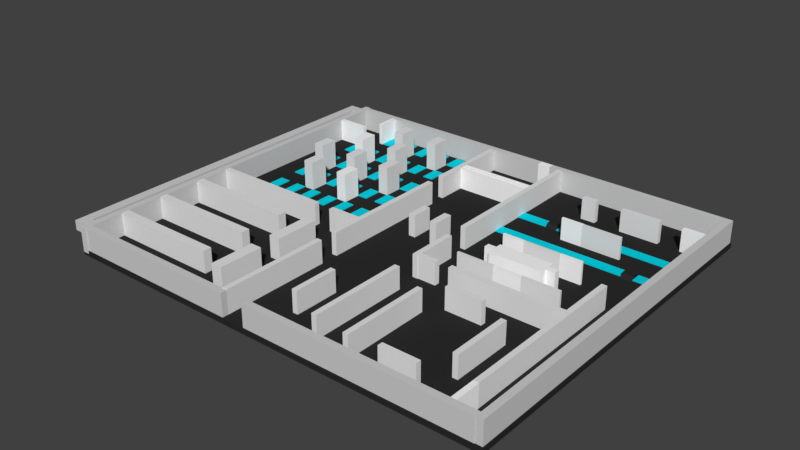# Source: Scenario3.blend  (saved by Blender 2.78.0; exported with 4.5.12 LTS)
import bpy
from mathutils import Matrix  # noqa: F401  (used for matrix-valued properties, if any)

bpy.ops.wm.read_factory_settings(use_empty=True)
scene = bpy.context.scene
scene.name = 'Scene'

# ---- collections
col_collection_1 = bpy.data.collections.new('Collection 1'); scene.collection.children.link(col_collection_1)
col_collection_10 = bpy.data.collections.new('Collection 10'); scene.collection.children.link(col_collection_10)

# ---- materials (node trees are filled in below, after node groups)
mat_pared = bpy.data.materials.new('Pared')
mat_pared.alpha_threshold = 0.0
mat_pared.use_transparent_shadow = False
mat_pared.diffuse_color = (0.6383, 0.6383, 0.6383, 1.0)
mat_pared.roughness = 0.5
mat_suelo = bpy.data.materials.new('Suelo')
mat_suelo.alpha_threshold = 0.0
mat_suelo.use_transparent_shadow = False
mat_suelo.diffuse_color = (0.02539, 0.02539, 0.02539, 1.0)
mat_suelo.roughness = 0.5
mat_cristal = bpy.data.materials.new('Cristal')
mat_cristal.alpha_threshold = 0.0
mat_cristal.use_transparent_shadow = False
mat_cristal.diffuse_color = (1.0, 1.0, 1.0, 1.0)
mat_cristal.roughness = 0.5
mat_agua = bpy.data.materials.new('Agua')
mat_agua.alpha_threshold = 0.0
mat_agua.use_transparent_shadow = False
mat_agua.diffuse_color = (0.00164, 0.6685, 0.8, 1.0)
mat_agua.roughness = 0.5

# ---- material node trees

# ---- world
world_world = bpy.data.worlds.new('World'); scene.world = world_world
world_world.color = (0.05088, 0.05088, 0.05088)
world_world.use_sun_shadow = False
world_world.sun_shadow_jitter_overblur = 0.0
world_world.cycles.sampling_method = 'MANUAL'

# ---- meshes
me_cube_021 = bpy.data.meshes.new('Cube.021')
me_cube_021.from_pydata([(0.6903, -29.93, 0.01561), (0.6903, -31.97, 0.01561), (0.6903, -29.93, -1.86), (0.6903, -31.97, -1.86), (-4.0, -29.93, -1.86), (-4.0, -31.97, -1.86), (-4.0, -31.97, 0.01561), (-4.0, -29.93, 0.01561), (-6.014, -29.93, -1.86), (-6.014, -31.97, -1.86), (-6.014, -31.97, 0.01561), (-6.014, -29.93, 0.01561), (-4.0, 36.49, -1.86), (-4.0, 36.49, 0.01557), (-6.014, 36.49, -1.86), (-6.014, 36.49, 0.01557), (-4.0, 38.46, -1.86), (-4.0, 38.46, 0.01557), (-6.014, 38.46, -1.86), (-6.014, 38.46, 0.01557), (44.31, 36.49, -1.86), (44.31, 36.49, 0.01557), (44.31, 38.46, -1.86), (44.31, 38.46, 0.01557), (46.64, 36.49, -1.86), (46.64, 36.49, 0.01557), (46.64, 38.46, -1.86), (46.64, 38.46, 0.01557), (44.31, 35.04, -1.86), (44.31, 35.04, 0.01557), (46.64, 35.04, -1.86), (46.64, 35.04, 0.01557)], [], [(4, 5, 3, 2), (4, 8, 9, 5), (2, 3, 1, 0), (1, 6, 7, 0), (4, 2, 0, 7), (5, 6, 1, 3), (11, 10, 9, 8), (5, 9, 10, 6), (6, 10, 11, 7), (8, 14, 15, 11), (12, 16, 18, 14), (11, 15, 13, 7), (7, 13, 12, 4), (4, 12, 14, 8), (17, 19, 18, 16), (12, 20, 22, 16), (15, 19, 17, 13), (14, 18, 19, 15), (22, 26, 27, 23), (13, 21, 20, 12), (17, 23, 21, 13), (16, 22, 23, 17), (25, 27, 26, 24), (20, 24, 26, 22), (24, 30, 31, 25), (23, 27, 25, 21), (25, 31, 29, 21), (21, 29, 28, 20), (20, 28, 30, 24)])
me_cube_021.materials.append(mat_pared)
me_cube_021.materials.append(mat_suelo)
me_cube_021.use_remesh_preserve_volume = False
me_cube_021.use_remesh_preserve_attributes = False
me_cube_021.use_mirror_vertex_groups = False
me_cube_021.update()
me_cube_019 = bpy.data.meshes.new('Cube.019')
me_cube_019.from_pydata([(39.37, -0.4645, 2.332), (39.37, 0.7617, -2.332), (39.37, 0.7617, 2.332), (39.37, -0.4645, -2.332), (5.355, 0.7617, -2.332), (5.355, -0.4645, 2.332), (5.355, 0.7617, 2.332), (5.355, -0.4645, -2.332)], [], [(6, 2, 1, 4), (4, 1, 3, 7), (5, 0, 2, 6), (2, 0, 3, 1), (3, 0, 5, 7), (7, 5, 6, 4)])
me_cube_019.materials.append(mat_pared)
me_cube_019.materials.append(mat_suelo)
me_cube_019.use_remesh_preserve_volume = False
me_cube_019.use_remesh_preserve_attributes = False
me_cube_019.use_mirror_vertex_groups = False
me_cube_019.update()
me_cube_018 = bpy.data.meshes.new('Cube.018')
me_cube_018.from_pydata([(2.916, 0.7617, -2.332), (5.355, 0.7617, -2.332), (5.355, -0.4645, 2.332), (2.916, -0.4645, 2.332), (5.355, 0.7617, 2.332), (2.916, 0.7617, 2.332), (5.355, -0.4645, -2.332), (2.916, -0.4645, -2.332)], [], [(6, 2, 3, 7), (3, 2, 4, 5), (0, 1, 6, 7), (5, 4, 1, 0)])
me_cube_018.materials.append(mat_cristal)
me_cube_018.materials.append(mat_suelo)
me_cube_018.use_remesh_preserve_volume = False
me_cube_018.use_remesh_preserve_attributes = False
me_cube_018.use_mirror_vertex_groups = False
me_cube_018.update()
me_cube_017 = bpy.data.meshes.new('Cube.017')
me_cube_017.from_pydata([(0.6169, -35.34, 2.345), (-0.6169, -35.34, -2.345), (-0.6169, -35.34, 2.345), (0.6169, -35.34, -2.345), (-0.6169, -31.97, 2.345), (0.6169, -31.97, 2.345), (0.6169, -31.97, -2.345), (-0.6169, -31.97, -2.345)], [], [(5, 4, 2, 0), (7, 6, 3, 1), (2, 1, 3, 0), (6, 5, 0, 3), (2, 4, 7, 1), (6, 7, 4, 5)])
me_cube_017.materials.append(mat_pared)
me_cube_017.materials.append(mat_suelo)
me_cube_017.use_remesh_preserve_volume = False
me_cube_017.use_remesh_preserve_attributes = False
me_cube_017.use_mirror_vertex_groups = False
me_cube_017.update()
me_cube_016 = bpy.data.meshes.new('Cube.016')
me_cube_016.from_pydata([(-0.6169, -29.93, 2.345), (-0.6169, -31.97, 2.345), (0.6169, -29.93, 2.345), (0.6169, -31.97, 2.345), (0.6169, -29.93, -2.345), (0.6169, -31.97, -2.345), (-0.6169, -31.97, -2.345), (-0.6169, -29.93, -2.345)], [], [(4, 2, 3, 5), (7, 4, 5, 6), (2, 0, 1, 3), (1, 0, 7, 6), (4, 7, 0, 2), (5, 3, 1, 6)])
me_cube_016.materials.append(mat_pared)
me_cube_016.materials.append(mat_suelo)
me_cube_016.use_remesh_preserve_volume = False
me_cube_016.use_remesh_preserve_attributes = False
me_cube_016.use_mirror_vertex_groups = False
me_cube_016.update()
me_cube_098 = bpy.data.meshes.new('Cube.098')
me_cube_098.from_pydata([(-2.61, -0.2223, -2.113), (2.61, -0.2223, -2.113), (-2.61, 0.2202, -2.113), (2.61, 0.2223, -2.113), (-2.61, -0.2223, 2.113), (2.61, -0.2223, 2.113), (-2.61, 0.2243, 2.113), (2.61, 0.2223, 2.113)], [], [(2, 6, 7, 3), (4, 5, 7, 6), (0, 4, 6, 2), (1, 5, 4, 0), (7, 5, 1, 3), (1, 0, 2, 3)])
me_cube_098.materials.append(mat_cristal)
me_cube_098.use_remesh_preserve_volume = False
me_cube_098.use_remesh_preserve_attributes = False
me_cube_098.use_mirror_vertex_groups = False
me_cube_098.update()
me_cube_097 = bpy.data.meshes.new('Cube.097')
me_cube_097.from_pydata([(-1.995, -0.2223, -2.113), (1.995, -0.2223, -2.113), (-1.995, 0.2202, -2.113), (1.995, 0.2223, -2.113), (-1.995, -0.2223, 2.113), (1.995, -0.2223, 2.113), (-1.995, 0.2243, 2.113), (1.995, 0.2223, 2.113)], [], [(2, 6, 7, 3), (4, 5, 7, 6), (0, 4, 6, 2), (1, 5, 4, 0), (7, 5, 1, 3), (1, 0, 2, 3)])
me_cube_097.materials.append(mat_cristal)
me_cube_097.use_remesh_preserve_volume = False
me_cube_097.use_remesh_preserve_attributes = False
me_cube_097.use_mirror_vertex_groups = False
me_cube_097.update()
me_cube_096 = bpy.data.meshes.new('Cube.096')
me_cube_096.from_pydata([(-1.995, -0.2223, -2.113), (1.995, -0.2223, -2.113), (-1.995, 0.2202, -2.113), (1.995, 0.2223, -2.113), (-1.995, -0.2223, 2.113), (1.995, -0.2223, 2.113), (-1.995, 0.2243, 2.113), (1.995, 0.2223, 2.113)], [], [(2, 6, 7, 3), (4, 5, 7, 6), (0, 4, 6, 2), (1, 5, 4, 0), (7, 5, 1, 3), (1, 0, 2, 3)])
me_cube_096.materials.append(mat_cristal)
me_cube_096.use_remesh_preserve_volume = False
me_cube_096.use_remesh_preserve_attributes = False
me_cube_096.use_mirror_vertex_groups = False
me_cube_096.update()
me_cube_095 = bpy.data.meshes.new('Cube.095')
me_cube_095.from_pydata([(-1.995, -0.2223, -2.113), (1.995, -0.2223, -2.113), (-1.995, 0.2202, -2.113), (1.995, 0.2223, -2.113), (-1.995, -0.2223, 2.113), (1.995, -0.2223, 2.113), (-1.995, 0.2243, 2.113), (1.995, 0.2223, 2.113)], [], [(2, 6, 7, 3), (4, 5, 7, 6), (0, 4, 6, 2), (1, 5, 4, 0), (7, 5, 1, 3), (1, 0, 2, 3)])
me_cube_095.materials.append(mat_cristal)
me_cube_095.use_remesh_preserve_volume = False
me_cube_095.use_remesh_preserve_attributes = False
me_cube_095.use_mirror_vertex_groups = False
me_cube_095.update()
me_cylinder_001 = bpy.data.meshes.new('Cylinder.001')
me_cylinder_001.from_pydata([(1.0, -1.538, 0.0), (-1.0, -1.538, 0.0), (1.0, -0.7688, -0.866), (-1.0, -0.7689, -0.866), (1.0, 0.7689, -0.866), (-1.0, 0.7688, -0.866), (1.0, 1.538, 1.192e-07), (-1.0, 1.538, 5.96e-08), (1.0, 0.7689, 0.866), (-1.0, 0.7688, 0.866), (1.0, -0.7688, 0.866), (-1.0, -0.7689, 0.866)], [], [(0, 1, 3, 2), (2, 3, 5, 4), (4, 5, 7, 6), (6, 7, 9, 8), (3, 1, 11, 9, 7, 5), (8, 9, 11, 10), (10, 11, 1, 0), (0, 2, 4, 6, 8, 10)])
me_cylinder_001.materials.append(mat_suelo)
me_cylinder_001.use_remesh_preserve_volume = False
me_cylinder_001.use_remesh_preserve_attributes = False
me_cylinder_001.use_mirror_vertex_groups = False
me_cylinder_001.update()
me_cube_088 = bpy.data.meshes.new('Cube.088')
me_cube_088.from_pydata([(0.4822, 0.4106, -2.113), (4.472, 0.4106, -2.113), (0.4822, 1.377, -2.113), (4.472, 1.382, -2.113), (0.4822, 0.4106, 2.113), (4.472, 0.4106, 2.113), (0.4822, 1.386, 2.113), (4.472, 1.382, 2.113)], [], [(2, 6, 7, 3), (4, 5, 7, 6), (0, 4, 6, 2), (1, 5, 4, 0), (7, 5, 1, 3), (1, 0, 2, 3)])
me_cube_088.materials.append(mat_cristal)
me_cube_088.use_remesh_preserve_volume = False
me_cube_088.use_remesh_preserve_attributes = False
me_cube_088.use_mirror_vertex_groups = False
me_cube_088.update()
me_cube_087 = bpy.data.meshes.new('Cube.087')
me_cube_087.from_pydata([(-8.281, 9.608, -0.5566), (-8.281, 9.608, 0.5566), (-8.281, 11.64, -0.5566), (-8.281, 11.64, 0.5566), (23.69, 9.608, -0.5566), (23.69, 9.608, 0.5566), (23.69, 11.64, -0.5566), (23.69, 11.64, 0.5566)], [], [(0, 1, 3, 2), (2, 3, 7, 6), (6, 7, 5, 4), (4, 5, 1, 0), (2, 6, 4, 0), (7, 3, 1, 5)])
me_cube_087.materials.append(mat_agua)
me_cube_087.use_remesh_preserve_volume = False
me_cube_087.use_remesh_preserve_attributes = False
me_cube_087.use_mirror_vertex_groups = False
me_cube_087.update()
me_cube_086 = bpy.data.meshes.new('Cube.086')
me_cube_086.from_pydata([(-8.281, 9.608, -0.5566), (-8.281, 9.608, 0.5566), (-8.281, 11.64, -0.5566), (-8.281, 11.64, 0.5566), (23.69, 9.608, -0.5566), (23.69, 9.608, 0.5566), (23.69, 11.64, -0.5566), (23.69, 11.64, 0.5566)], [], [(0, 1, 3, 2), (2, 3, 7, 6), (6, 7, 5, 4), (4, 5, 1, 0), (2, 6, 4, 0), (7, 3, 1, 5)])
me_cube_086.materials.append(mat_agua)
me_cube_086.use_remesh_preserve_volume = False
me_cube_086.use_remesh_preserve_attributes = False
me_cube_086.use_mirror_vertex_groups = False
me_cube_086.update()
me_cube_085 = bpy.data.meshes.new('Cube.085')
me_cube_085.from_pydata([(-5.019, -1.598, -2.113), (4.958, -1.598, -2.113), (-5.019, 1.583, -2.113), (4.958, 1.598, -2.113), (-5.019, -1.598, 2.113), (4.958, -1.598, 2.113), (-5.019, 1.612, 2.113), (4.958, 1.598, 2.113), (4.958, 0.5329, 2.113), (4.958, -0.5326, 2.113), (4.958, -0.5326, -2.113), (4.958, 0.5329, -2.113), (6.684, 0.5329, 2.113), (6.684, -0.5326, 2.113), (6.684, -0.5326, -2.113), (6.684, 0.5329, -2.113), (-5.019, 0.5227, -2.113), (-5.019, -0.5377, -2.113), (-5.019, 0.5422, 2.113), (-5.019, -0.528, 2.113), (-6.562, 0.5227, -2.113), (-6.562, -0.5377, -2.113), (-6.562, 0.5422, 2.113), (-6.562, -0.528, 2.113)], [], [(2, 6, 7, 3), (4, 5, 9, 8, 7, 6, 18, 19), (16, 18, 6, 2), (1, 5, 4, 0), (9, 5, 1, 10), (1, 0, 17, 16, 2, 3, 11, 10), (7, 8, 11, 3), (11, 8, 12, 15), (12, 13, 14, 15), (9, 10, 14, 13), (10, 11, 15, 14), (8, 9, 13, 12), (0, 4, 19, 17), (18, 16, 20, 22), (21, 23, 22, 20), (19, 18, 22, 23), (16, 17, 21, 20), (17, 19, 23, 21)])
me_cube_085.materials.append(mat_cristal)
me_cube_085.use_remesh_preserve_volume = False
me_cube_085.use_remesh_preserve_attributes = False
me_cube_085.use_mirror_vertex_groups = False
me_cube_085.update()
me_cube_073 = bpy.data.meshes.new('Cube.073')
me_cube_073.from_pydata([(-1.0, -1.75, -0.5566), (-1.0, -1.75, 0.5566), (-1.0, 1.75, -0.5566), (-1.0, 1.75, 0.5566), (1.0, -1.75, -0.5566), (1.0, -1.75, 0.5566), (1.0, 1.75, -0.5566), (1.0, 1.75, 0.5566)], [], [(0, 1, 3, 2), (2, 3, 7, 6), (6, 7, 5, 4), (4, 5, 1, 0), (2, 6, 4, 0), (7, 3, 1, 5)])
me_cube_073.materials.append(mat_agua)
me_cube_073.use_remesh_preserve_volume = False
me_cube_073.use_remesh_preserve_attributes = False
me_cube_073.use_mirror_vertex_groups = False
me_cube_073.update()
me_cube_072 = bpy.data.meshes.new('Cube.072')
me_cube_072.from_pydata([(-1.0, -1.75, -0.5566), (-1.0, -1.75, 0.5566), (-1.0, 1.75, -0.5566), (-1.0, 1.75, 0.5566), (1.0, -1.75, -0.5566), (1.0, -1.75, 0.5566), (1.0, 1.75, -0.5566), (1.0, 1.75, 0.5566)], [], [(0, 1, 3, 2), (2, 3, 7, 6), (6, 7, 5, 4), (4, 5, 1, 0), (2, 6, 4, 0), (7, 3, 1, 5)])
me_cube_072.materials.append(mat_agua)
me_cube_072.use_remesh_preserve_volume = False
me_cube_072.use_remesh_preserve_attributes = False
me_cube_072.use_mirror_vertex_groups = False
me_cube_072.update()
me_cube_071 = bpy.data.meshes.new('Cube.071')
me_cube_071.from_pydata([(-1.0, -1.75, -0.5566), (-1.0, -1.75, 0.5566), (-1.0, 1.75, -0.5566), (-1.0, 1.75, 0.5566), (1.0, -1.75, -0.5566), (1.0, -1.75, 0.5566), (1.0, 1.75, -0.5566), (1.0, 1.75, 0.5566)], [], [(0, 1, 3, 2), (2, 3, 7, 6), (6, 7, 5, 4), (4, 5, 1, 0), (2, 6, 4, 0), (7, 3, 1, 5)])
me_cube_071.materials.append(mat_agua)
me_cube_071.use_remesh_preserve_volume = False
me_cube_071.use_remesh_preserve_attributes = False
me_cube_071.use_mirror_vertex_groups = False
me_cube_071.update()
me_cube_070 = bpy.data.meshes.new('Cube.070')
me_cube_070.from_pydata([(-1.0, -1.75, -0.5566), (-1.0, -1.75, 0.5566), (-1.0, 1.75, -0.5566), (-1.0, 1.75, 0.5566), (1.0, -1.75, -0.5566), (1.0, -1.75, 0.5566), (1.0, 1.75, -0.5566), (1.0, 1.75, 0.5566)], [], [(0, 1, 3, 2), (2, 3, 7, 6), (6, 7, 5, 4), (4, 5, 1, 0), (2, 6, 4, 0), (7, 3, 1, 5)])
me_cube_070.materials.append(mat_agua)
me_cube_070.use_remesh_preserve_volume = False
me_cube_070.use_remesh_preserve_attributes = False
me_cube_070.use_mirror_vertex_groups = False
me_cube_070.update()
me_cube_069 = bpy.data.meshes.new('Cube.069')
me_cube_069.from_pydata([(-1.0, -1.75, -0.5566), (-1.0, -1.75, 0.5566), (-1.0, 1.75, -0.5566), (-1.0, 1.75, 0.5566), (1.0, -1.75, -0.5566), (1.0, -1.75, 0.5566), (1.0, 1.75, -0.5566), (1.0, 1.75, 0.5566)], [], [(0, 1, 3, 2), (2, 3, 7, 6), (6, 7, 5, 4), (4, 5, 1, 0), (2, 6, 4, 0), (7, 3, 1, 5)])
me_cube_069.materials.append(mat_agua)
me_cube_069.use_remesh_preserve_volume = False
me_cube_069.use_remesh_preserve_attributes = False
me_cube_069.use_mirror_vertex_groups = False
me_cube_069.update()
me_cube_068 = bpy.data.meshes.new('Cube.068')
me_cube_068.from_pydata([(-1.0, -1.75, -0.5566), (-1.0, -1.75, 0.5566), (-1.0, 1.75, -0.5566), (-1.0, 1.75, 0.5566), (1.0, -1.75, -0.5566), (1.0, -1.75, 0.5566), (1.0, 1.75, -0.5566), (1.0, 1.75, 0.5566)], [], [(0, 1, 3, 2), (2, 3, 7, 6), (6, 7, 5, 4), (4, 5, 1, 0), (2, 6, 4, 0), (7, 3, 1, 5)])
me_cube_068.materials.append(mat_agua)
me_cube_068.use_remesh_preserve_volume = False
me_cube_068.use_remesh_preserve_attributes = False
me_cube_068.use_mirror_vertex_groups = False
me_cube_068.update()
me_cube_067 = bpy.data.meshes.new('Cube.067')
me_cube_067.from_pydata([(-1.0, -1.75, -0.5566), (-1.0, -1.75, 0.5566), (-1.0, 1.75, -0.5566), (-1.0, 1.75, 0.5566), (1.0, -1.75, -0.5566), (1.0, -1.75, 0.5566), (1.0, 1.75, -0.5566), (1.0, 1.75, 0.5566)], [], [(0, 1, 3, 2), (2, 3, 7, 6), (6, 7, 5, 4), (4, 5, 1, 0), (2, 6, 4, 0), (7, 3, 1, 5)])
me_cube_067.materials.append(mat_agua)
me_cube_067.use_remesh_preserve_volume = False
me_cube_067.use_remesh_preserve_attributes = False
me_cube_067.use_mirror_vertex_groups = False
me_cube_067.update()
me_cube_066 = bpy.data.meshes.new('Cube.066')
me_cube_066.from_pydata([(-1.0, -1.75, -0.5566), (-1.0, -1.75, 0.5566), (-1.0, 1.75, -0.5566), (-1.0, 1.75, 0.5566), (1.0, -1.75, -0.5566), (1.0, -1.75, 0.5566), (1.0, 1.75, -0.5566), (1.0, 1.75, 0.5566)], [], [(0, 1, 3, 2), (2, 3, 7, 6), (6, 7, 5, 4), (4, 5, 1, 0), (2, 6, 4, 0), (7, 3, 1, 5)])
me_cube_066.materials.append(mat_agua)
me_cube_066.use_remesh_preserve_volume = False
me_cube_066.use_remesh_preserve_attributes = False
me_cube_066.use_mirror_vertex_groups = False
me_cube_066.update()
me_cube_065 = bpy.data.meshes.new('Cube.065')
me_cube_065.from_pydata([(-1.0, -1.75, -0.5566), (-1.0, -1.75, 0.5566), (-1.0, 1.75, -0.5566), (-1.0, 1.75, 0.5566), (1.0, -1.75, -0.5566), (1.0, -1.75, 0.5566), (1.0, 1.75, -0.5566), (1.0, 1.75, 0.5566)], [], [(0, 1, 3, 2), (2, 3, 7, 6), (6, 7, 5, 4), (4, 5, 1, 0), (2, 6, 4, 0), (7, 3, 1, 5)])
me_cube_065.materials.append(mat_agua)
me_cube_065.use_remesh_preserve_volume = False
me_cube_065.use_remesh_preserve_attributes = False
me_cube_065.use_mirror_vertex_groups = False
me_cube_065.update()
me_cube_064 = bpy.data.meshes.new('Cube.064')
me_cube_064.from_pydata([(-1.0, -1.75, -0.5566), (-1.0, -1.75, 0.5566), (-1.0, 1.75, -0.5566), (-1.0, 1.75, 0.5566), (1.0, -1.75, -0.5566), (1.0, -1.75, 0.5566), (1.0, 1.75, -0.5566), (1.0, 1.75, 0.5566)], [], [(0, 1, 3, 2), (2, 3, 7, 6), (6, 7, 5, 4), (4, 5, 1, 0), (2, 6, 4, 0), (7, 3, 1, 5)])
me_cube_064.materials.append(mat_agua)
me_cube_064.use_remesh_preserve_volume = False
me_cube_064.use_remesh_preserve_attributes = False
me_cube_064.use_mirror_vertex_groups = False
me_cube_064.update()
me_cube_063 = bpy.data.meshes.new('Cube.063')
me_cube_063.from_pydata([(-1.0, -1.75, -0.5566), (-1.0, -1.75, 0.5566), (-1.0, 1.75, -0.5566), (-1.0, 1.75, 0.5566), (1.0, -1.75, -0.5566), (1.0, -1.75, 0.5566), (1.0, 1.75, -0.5566), (1.0, 1.75, 0.5566)], [], [(0, 1, 3, 2), (2, 3, 7, 6), (6, 7, 5, 4), (4, 5, 1, 0), (2, 6, 4, 0), (7, 3, 1, 5)])
me_cube_063.materials.append(mat_agua)
me_cube_063.use_remesh_preserve_volume = False
me_cube_063.use_remesh_preserve_attributes = False
me_cube_063.use_mirror_vertex_groups = False
me_cube_063.update()
me_cube_062 = bpy.data.meshes.new('Cube.062')
me_cube_062.from_pydata([(-1.0, -1.75, -0.5566), (-1.0, -1.75, 0.5566), (-1.0, 1.75, -0.5566), (-1.0, 1.75, 0.5566), (1.0, -1.75, -0.5566), (1.0, -1.75, 0.5566), (1.0, 1.75, -0.5566), (1.0, 1.75, 0.5566)], [], [(0, 1, 3, 2), (2, 3, 7, 6), (6, 7, 5, 4), (4, 5, 1, 0), (2, 6, 4, 0), (7, 3, 1, 5)])
me_cube_062.materials.append(mat_agua)
me_cube_062.use_remesh_preserve_volume = False
me_cube_062.use_remesh_preserve_attributes = False
me_cube_062.use_mirror_vertex_groups = False
me_cube_062.update()
me_cube_061 = bpy.data.meshes.new('Cube.061')
me_cube_061.from_pydata([(-1.0, -1.75, -0.5566), (-1.0, -1.75, 0.5566), (-1.0, 1.75, -0.5566), (-1.0, 1.75, 0.5566), (1.0, -1.75, -0.5566), (1.0, -1.75, 0.5566), (1.0, 1.75, -0.5566), (1.0, 1.75, 0.5566)], [], [(0, 1, 3, 2), (2, 3, 7, 6), (6, 7, 5, 4), (4, 5, 1, 0), (2, 6, 4, 0), (7, 3, 1, 5)])
me_cube_061.materials.append(mat_agua)
me_cube_061.use_remesh_preserve_volume = False
me_cube_061.use_remesh_preserve_attributes = False
me_cube_061.use_mirror_vertex_groups = False
me_cube_061.update()
me_cube_060 = bpy.data.meshes.new('Cube.060')
me_cube_060.from_pydata([(-1.0, -1.75, -0.5566), (-1.0, -1.75, 0.5566), (-1.0, 1.75, -0.5566), (-1.0, 1.75, 0.5566), (1.0, -1.75, -0.5566), (1.0, -1.75, 0.5566), (1.0, 1.75, -0.5566), (1.0, 1.75, 0.5566)], [], [(0, 1, 3, 2), (2, 3, 7, 6), (6, 7, 5, 4), (4, 5, 1, 0), (2, 6, 4, 0), (7, 3, 1, 5)])
me_cube_060.materials.append(mat_agua)
me_cube_060.use_remesh_preserve_volume = False
me_cube_060.use_remesh_preserve_attributes = False
me_cube_060.use_mirror_vertex_groups = False
me_cube_060.update()
me_cube_059 = bpy.data.meshes.new('Cube.059')
me_cube_059.from_pydata([(-1.0, -1.75, -0.5566), (-1.0, -1.75, 0.5566), (-1.0, 1.75, -0.5566), (-1.0, 1.75, 0.5566), (1.0, -1.75, -0.5566), (1.0, -1.75, 0.5566), (1.0, 1.75, -0.5566), (1.0, 1.75, 0.5566)], [], [(0, 1, 3, 2), (2, 3, 7, 6), (6, 7, 5, 4), (4, 5, 1, 0), (2, 6, 4, 0), (7, 3, 1, 5)])
me_cube_059.materials.append(mat_agua)
me_cube_059.use_remesh_preserve_volume = False
me_cube_059.use_remesh_preserve_attributes = False
me_cube_059.use_mirror_vertex_groups = False
me_cube_059.update()
me_cube_058 = bpy.data.meshes.new('Cube.058')
me_cube_058.from_pydata([(-1.0, -1.75, -0.5566), (-1.0, -1.75, 0.5566), (-1.0, 1.75, -0.5566), (-1.0, 1.75, 0.5566), (1.0, -1.75, -0.5566), (1.0, -1.75, 0.5566), (1.0, 1.75, -0.5566), (1.0, 1.75, 0.5566)], [], [(0, 1, 3, 2), (2, 3, 7, 6), (6, 7, 5, 4), (4, 5, 1, 0), (2, 6, 4, 0), (7, 3, 1, 5)])
me_cube_058.materials.append(mat_agua)
me_cube_058.use_remesh_preserve_volume = False
me_cube_058.use_remesh_preserve_attributes = False
me_cube_058.use_mirror_vertex_groups = False
me_cube_058.update()
me_cube_057 = bpy.data.meshes.new('Cube.057')
me_cube_057.from_pydata([(-1.0, -1.75, -0.5566), (-1.0, -1.75, 0.5566), (-1.0, 1.75, -0.5566), (-1.0, 1.75, 0.5566), (1.0, -1.75, -0.5566), (1.0, -1.75, 0.5566), (1.0, 1.75, -0.5566), (1.0, 1.75, 0.5566)], [], [(0, 1, 3, 2), (2, 3, 7, 6), (6, 7, 5, 4), (4, 5, 1, 0), (2, 6, 4, 0), (7, 3, 1, 5)])
me_cube_057.materials.append(mat_agua)
me_cube_057.use_remesh_preserve_volume = False
me_cube_057.use_remesh_preserve_attributes = False
me_cube_057.use_mirror_vertex_groups = False
me_cube_057.update()
me_cube_056 = bpy.data.meshes.new('Cube.056')
me_cube_056.from_pydata([(-1.0, -1.75, -0.5566), (-1.0, -1.75, 0.5566), (-1.0, 1.75, -0.5566), (-1.0, 1.75, 0.5566), (1.0, -1.75, -0.5566), (1.0, -1.75, 0.5566), (1.0, 1.75, -0.5566), (1.0, 1.75, 0.5566)], [], [(0, 1, 3, 2), (2, 3, 7, 6), (6, 7, 5, 4), (4, 5, 1, 0), (2, 6, 4, 0), (7, 3, 1, 5)])
me_cube_056.materials.append(mat_agua)
me_cube_056.use_remesh_preserve_volume = False
me_cube_056.use_remesh_preserve_attributes = False
me_cube_056.use_mirror_vertex_groups = False
me_cube_056.update()
me_cube_055 = bpy.data.meshes.new('Cube.055')
me_cube_055.from_pydata([(-1.0, -1.75, -0.5566), (-1.0, -1.75, 0.5566), (-1.0, 1.75, -0.5566), (-1.0, 1.75, 0.5566), (1.0, -1.75, -0.5566), (1.0, -1.75, 0.5566), (1.0, 1.75, -0.5566), (1.0, 1.75, 0.5566)], [], [(0, 1, 3, 2), (2, 3, 7, 6), (6, 7, 5, 4), (4, 5, 1, 0), (2, 6, 4, 0), (7, 3, 1, 5)])
me_cube_055.materials.append(mat_agua)
me_cube_055.use_remesh_preserve_volume = False
me_cube_055.use_remesh_preserve_attributes = False
me_cube_055.use_mirror_vertex_groups = False
me_cube_055.update()
me_cube_054 = bpy.data.meshes.new('Cube.054')
me_cube_054.from_pydata([(-1.0, -1.75, -0.5566), (-1.0, -1.75, 0.5566), (-1.0, 1.75, -0.5566), (-1.0, 1.75, 0.5566), (1.0, -1.75, -0.5566), (1.0, -1.75, 0.5566), (1.0, 1.75, -0.5566), (1.0, 1.75, 0.5566)], [], [(0, 1, 3, 2), (2, 3, 7, 6), (6, 7, 5, 4), (4, 5, 1, 0), (2, 6, 4, 0), (7, 3, 1, 5)])
me_cube_054.materials.append(mat_agua)
me_cube_054.use_remesh_preserve_volume = False
me_cube_054.use_remesh_preserve_attributes = False
me_cube_054.use_mirror_vertex_groups = False
me_cube_054.update()
me_cube_053 = bpy.data.meshes.new('Cube.053')
me_cube_053.from_pydata([(-1.0, -1.75, -0.5566), (-1.0, -1.75, 0.5566), (-1.0, 1.75, -0.5566), (-1.0, 1.75, 0.5566), (1.0, -1.75, -0.5566), (1.0, -1.75, 0.5566), (1.0, 1.75, -0.5566), (1.0, 1.75, 0.5566)], [], [(0, 1, 3, 2), (2, 3, 7, 6), (6, 7, 5, 4), (4, 5, 1, 0), (2, 6, 4, 0), (7, 3, 1, 5)])
me_cube_053.materials.append(mat_agua)
me_cube_053.use_remesh_preserve_volume = False
me_cube_053.use_remesh_preserve_attributes = False
me_cube_053.use_mirror_vertex_groups = False
me_cube_053.update()
me_cube_052 = bpy.data.meshes.new('Cube.052')
me_cube_052.from_pydata([(-1.0, -1.75, -0.5566), (-1.0, -1.75, 0.5566), (-1.0, 1.75, -0.5566), (-1.0, 1.75, 0.5566), (1.0, -1.75, -0.5566), (1.0, -1.75, 0.5566), (1.0, 1.75, -0.5566), (1.0, 1.75, 0.5566)], [], [(0, 1, 3, 2), (2, 3, 7, 6), (6, 7, 5, 4), (4, 5, 1, 0), (2, 6, 4, 0), (7, 3, 1, 5)])
me_cube_052.materials.append(mat_agua)
me_cube_052.use_remesh_preserve_volume = False
me_cube_052.use_remesh_preserve_attributes = False
me_cube_052.use_mirror_vertex_groups = False
me_cube_052.update()
me_cube_051 = bpy.data.meshes.new('Cube.051')
me_cube_051.from_pydata([(-1.0, -1.75, -0.5566), (-1.0, -1.75, 0.5566), (-1.0, 1.75, -0.5566), (-1.0, 1.75, 0.5566), (1.0, -1.75, -0.5566), (1.0, -1.75, 0.5566), (1.0, 1.75, -0.5566), (1.0, 1.75, 0.5566)], [], [(0, 1, 3, 2), (2, 3, 7, 6), (6, 7, 5, 4), (4, 5, 1, 0), (2, 6, 4, 0), (7, 3, 1, 5)])
me_cube_051.materials.append(mat_agua)
me_cube_051.use_remesh_preserve_volume = False
me_cube_051.use_remesh_preserve_attributes = False
me_cube_051.use_mirror_vertex_groups = False
me_cube_051.update()
me_cube_050 = bpy.data.meshes.new('Cube.050')
me_cube_050.from_pydata([(-1.0, -1.75, -0.5566), (-1.0, -1.75, 0.5566), (-1.0, 1.75, -0.5566), (-1.0, 1.75, 0.5566), (1.0, -1.75, -0.5566), (1.0, -1.75, 0.5566), (1.0, 1.75, -0.5566), (1.0, 1.75, 0.5566)], [], [(0, 1, 3, 2), (2, 3, 7, 6), (6, 7, 5, 4), (4, 5, 1, 0), (2, 6, 4, 0), (7, 3, 1, 5)])
me_cube_050.materials.append(mat_agua)
me_cube_050.use_remesh_preserve_volume = False
me_cube_050.use_remesh_preserve_attributes = False
me_cube_050.use_mirror_vertex_groups = False
me_cube_050.update()
me_cube_049 = bpy.data.meshes.new('Cube.049')
me_cube_049.from_pydata([(-1.0, -1.75, -0.5566), (-1.0, -1.75, 0.5566), (-1.0, 1.75, -0.5566), (-1.0, 1.75, 0.5566), (1.0, -1.75, -0.5566), (1.0, -1.75, 0.5566), (1.0, 1.75, -0.5566), (1.0, 1.75, 0.5566)], [], [(0, 1, 3, 2), (2, 3, 7, 6), (6, 7, 5, 4), (4, 5, 1, 0), (2, 6, 4, 0), (7, 3, 1, 5)])
me_cube_049.materials.append(mat_agua)
me_cube_049.use_remesh_preserve_volume = False
me_cube_049.use_remesh_preserve_attributes = False
me_cube_049.use_mirror_vertex_groups = False
me_cube_049.update()
me_cube_048 = bpy.data.meshes.new('Cube.048')
me_cube_048.from_pydata([(-1.0, -1.75, -0.5566), (-1.0, -1.75, 0.5566), (-1.0, 1.75, -0.5566), (-1.0, 1.75, 0.5566), (1.0, -1.75, -0.5566), (1.0, -1.75, 0.5566), (1.0, 1.75, -0.5566), (1.0, 1.75, 0.5566)], [], [(0, 1, 3, 2), (2, 3, 7, 6), (6, 7, 5, 4), (4, 5, 1, 0), (2, 6, 4, 0), (7, 3, 1, 5)])
me_cube_048.materials.append(mat_agua)
me_cube_048.use_remesh_preserve_volume = False
me_cube_048.use_remesh_preserve_attributes = False
me_cube_048.use_mirror_vertex_groups = False
me_cube_048.update()
me_cube_047 = bpy.data.meshes.new('Cube.047')
me_cube_047.from_pydata([(-1.0, -1.75, -0.5566), (-1.0, -1.75, 0.5566), (-1.0, 1.75, -0.5566), (-1.0, 1.75, 0.5566), (1.0, -1.75, -0.5566), (1.0, -1.75, 0.5566), (1.0, 1.75, -0.5566), (1.0, 1.75, 0.5566)], [], [(0, 1, 3, 2), (2, 3, 7, 6), (6, 7, 5, 4), (4, 5, 1, 0), (2, 6, 4, 0), (7, 3, 1, 5)])
me_cube_047.materials.append(mat_agua)
me_cube_047.use_remesh_preserve_volume = False
me_cube_047.use_remesh_preserve_attributes = False
me_cube_047.use_mirror_vertex_groups = False
me_cube_047.update()
me_cube_046 = bpy.data.meshes.new('Cube.046')
me_cube_046.from_pydata([(-1.0, -1.75, -0.5566), (-1.0, -1.75, 0.5566), (-1.0, 1.75, -0.5566), (-1.0, 1.75, 0.5566), (1.0, -1.75, -0.5566), (1.0, -1.75, 0.5566), (1.0, 1.75, -0.5566), (1.0, 1.75, 0.5566)], [], [(0, 1, 3, 2), (2, 3, 7, 6), (6, 7, 5, 4), (4, 5, 1, 0), (2, 6, 4, 0), (7, 3, 1, 5)])
me_cube_046.materials.append(mat_agua)
me_cube_046.use_remesh_preserve_volume = False
me_cube_046.use_remesh_preserve_attributes = False
me_cube_046.use_mirror_vertex_groups = False
me_cube_046.update()
me_cube_022 = bpy.data.meshes.new('Cube.022')
me_cube_022.from_pydata([(13.1, 0.6169, 2.345), (13.1, -0.6169, -2.345), (13.1, -0.6169, 2.345), (13.1, 0.6169, -2.345), (-28.76, -0.6169, 2.345), (-28.76, 0.6169, 2.345), (-28.76, -0.6169, -2.345), (-28.76, 0.6169, -2.345)], [], [(6, 7, 3, 1), (1, 3, 0, 2), (7, 5, 0, 3), (7, 6, 4, 5), (2, 0, 5, 4), (2, 4, 6, 1)])
me_cube_022.materials.append(mat_pared)
me_cube_022.materials.append(mat_suelo)
me_cube_022.use_remesh_preserve_volume = False
me_cube_022.use_remesh_preserve_attributes = False
me_cube_022.use_mirror_vertex_groups = False
me_cube_022.update()
me_cylinder = bpy.data.meshes.new('Cylinder')
me_cylinder.from_pydata([(1.0, -1.538, 0.0), (-1.0, -1.538, 0.0), (1.0, -0.7688, -0.866), (-1.0, -0.7689, -0.866), (1.0, 0.7689, -0.866), (-1.0, 0.7688, -0.866), (1.0, 1.538, 1.192e-07), (-1.0, 1.538, 5.96e-08), (1.0, 0.7689, 0.866), (-1.0, 0.7688, 0.866), (1.0, -0.7688, 0.866), (-1.0, -0.7689, 0.866)], [], [(0, 1, 3, 2), (2, 3, 5, 4), (4, 5, 7, 6), (6, 7, 9, 8), (3, 1, 11, 9, 7, 5), (8, 9, 11, 10), (10, 11, 1, 0), (0, 2, 4, 6, 8, 10)])
me_cylinder.materials.append(mat_suelo)
me_cylinder.use_remesh_preserve_volume = False
me_cylinder.use_remesh_preserve_attributes = False
me_cylinder.use_mirror_vertex_groups = False
me_cylinder.update()
me_cube = bpy.data.meshes.new('Cube')
me_cube.from_pydata([(-1.0, -1.75, -0.5566), (-1.0, -1.75, 0.5566), (-1.0, 1.75, -0.5566), (-1.0, 1.75, 0.5566), (1.0, -1.75, -0.5566), (1.0, -1.75, 0.5566), (1.0, 1.75, -0.5566), (1.0, 1.75, 0.5566)], [], [(0, 1, 3, 2), (2, 3, 7, 6), (6, 7, 5, 4), (4, 5, 1, 0), (2, 6, 4, 0), (7, 3, 1, 5)])
me_cube.materials.append(mat_agua)
me_cube.use_remesh_preserve_volume = False
me_cube.use_remesh_preserve_attributes = False
me_cube.use_mirror_vertex_groups = False
me_cube.update()
me_cube_020 = bpy.data.meshes.new('Cube.020')
me_cube_020.from_pydata([(-0.4855, 2.453, -2.113), (-0.4855, -2.453, -2.113), (0.481, 2.453, -2.113), (0.4856, -2.453, -2.113), (-0.4855, 2.453, 2.113), (-0.4855, -2.453, 2.113), (0.4899, 2.453, 2.113), (0.4856, -2.453, 2.113)], [], [(2, 6, 7, 3), (4, 5, 7, 6), (0, 4, 6, 2), (1, 5, 4, 0), (7, 5, 1, 3), (1, 0, 2, 3)])
me_cube_020.materials.append(mat_cristal)
me_cube_020.use_remesh_preserve_volume = False
me_cube_020.use_remesh_preserve_attributes = False
me_cube_020.use_mirror_vertex_groups = False
me_cube_020.update()
me_cube_011 = bpy.data.meshes.new('Cube.011')
me_cube_011.from_pydata([(0.6169, 35.34, 2.345), (-0.6169, 35.34, -2.345), (-0.6169, 35.34, 2.345), (0.6169, 35.34, -2.345), (-0.6169, -29.93, 2.345), (0.6169, -29.93, 2.345), (0.6169, -29.93, -2.345), (-0.6169, -29.93, -2.345)], [], [(4, 2, 1, 7), (2, 0, 3, 1), (3, 0, 5, 6), (1, 3, 6, 7), (0, 2, 4, 5), (6, 5, 4, 7)])
me_cube_011.materials.append(mat_pared)
me_cube_011.materials.append(mat_suelo)
me_cube_011.use_remesh_preserve_volume = False
me_cube_011.use_remesh_preserve_attributes = False
me_cube_011.use_mirror_vertex_groups = False
me_cube_011.update()
me_cube_009 = bpy.data.meshes.new('Cube.009')
me_cube_009.from_pydata([(-39.37, 0.7617, 2.332), (-39.37, 0.7617, -2.332), (-39.37, -0.4645, 2.332), (-39.37, -0.4645, -2.332), (2.916, 0.7617, -2.332), (2.916, -0.4645, 2.332), (2.916, 0.7617, 2.332), (2.916, -0.4645, -2.332)], [], [(1, 3, 2, 0), (7, 5, 2, 3), (2, 5, 6, 0), (1, 4, 7, 3), (0, 6, 4, 1), (7, 4, 6, 5)])
me_cube_009.materials.append(mat_pared)
me_cube_009.materials.append(mat_suelo)
me_cube_009.use_remesh_preserve_volume = False
me_cube_009.use_remesh_preserve_attributes = False
me_cube_009.use_mirror_vertex_groups = False
me_cube_009.update()
me_cube_008 = bpy.data.meshes.new('Cube.008')
me_cube_008.from_pydata([(-13.1, -0.6169, 2.345), (-13.1, -0.6169, -2.345), (-13.1, 0.6169, 2.345), (-13.1, 0.6169, -2.345), (19.36, -0.6169, 2.345), (19.36, 0.6169, 2.345), (19.36, -0.6169, -2.345), (19.36, 0.6169, -2.345)], [], [(4, 0, 1, 6), (1, 0, 2, 3), (4, 5, 2, 0), (3, 2, 5, 7), (1, 3, 7, 6), (7, 5, 4, 6)])
me_cube_008.materials.append(mat_pared)
me_cube_008.materials.append(mat_suelo)
me_cube_008.use_remesh_preserve_volume = False
me_cube_008.use_remesh_preserve_attributes = False
me_cube_008.use_mirror_vertex_groups = False
me_cube_008.update()
me_cube_006 = bpy.data.meshes.new('Cube.006')
me_cube_006.from_pydata([(12.15, -35.03, 2.346), (13.39, -35.03, -2.346), (12.15, 35.03, 2.346), (13.39, 35.03, -2.346), (13.39, 35.03, 2.346), (13.39, -35.03, 2.346), (12.15, 35.03, -2.346), (12.15, -35.03, -2.346)], [], [(4, 5, 1, 3), (0, 5, 4, 2), (3, 1, 7, 6), (1, 5, 0, 7), (4, 3, 6, 2), (6, 7, 0, 2)])
me_cube_006.materials.append(mat_pared)
me_cube_006.materials.append(mat_suelo)
me_cube_006.use_remesh_preserve_volume = False
me_cube_006.use_remesh_preserve_attributes = False
me_cube_006.use_mirror_vertex_groups = False
me_cube_006.update()
me_cube_001 = bpy.data.meshes.new('Cube.001')
me_cube_001.from_pydata([(-40.72, 35.3, -1.858), (40.69, 35.3, -1.858), (40.69, -35.29, -1.858), (40.69, 35.3, -2.886), (40.69, -35.29, -2.886), (-40.72, -35.29, -2.886), (-40.72, 35.3, -2.886), (-40.72, -35.29, -1.858)], [], [(1, 3, 6, 0), (2, 4, 3, 1), (0, 6, 5, 7), (4, 5, 6, 3), (2, 1, 0, 7), (7, 5, 4, 2)])
me_cube_001.polygons.foreach_set('material_index', [1, 1, 1, 1, 1, 1])
me_cube_001.materials.append(mat_pared)
me_cube_001.materials.append(mat_suelo)
me_cube_001.use_remesh_preserve_volume = False
me_cube_001.use_remesh_preserve_attributes = False
me_cube_001.use_mirror_vertex_groups = False
me_cube_001.update()
me_cube_025 = bpy.data.meshes.new('Cube.025')
me_cube_025.from_pydata([(6.97, -0.1602, -2.077), (6.97, -0.1602, 2.077), (-7.143, -0.1602, -2.077), (-7.143, -0.1602, 2.077), (6.97, 0.1602, -2.077), (6.97, 0.1602, 2.077), (-7.143, 0.1602, -2.077), (-7.143, 0.1602, 2.077)], [], [(0, 1, 3, 2), (2, 3, 7, 6), (6, 7, 5, 4), (4, 5, 1, 0), (2, 6, 4, 0), (7, 3, 1, 5)])
me_cube_025.materials.append(mat_cristal)
me_cube_025.use_remesh_preserve_volume = False
me_cube_025.use_remesh_preserve_attributes = False
me_cube_025.use_mirror_vertex_groups = False
me_cube_025.update()
me_cube_024 = bpy.data.meshes.new('Cube.024')
me_cube_024.from_pydata([(6.97, -0.1602, -2.077), (6.97, -0.1602, 2.077), (-7.143, -0.1602, -2.077), (-7.143, -0.1602, 2.077), (6.97, 0.1602, -2.077), (6.97, 0.1602, 2.077), (-7.143, 0.1602, -2.077), (-7.143, 0.1602, 2.077)], [], [(0, 1, 3, 2), (2, 3, 7, 6), (6, 7, 5, 4), (4, 5, 1, 0), (2, 6, 4, 0), (7, 3, 1, 5)])
me_cube_024.materials.append(mat_cristal)
me_cube_024.use_remesh_preserve_volume = False
me_cube_024.use_remesh_preserve_attributes = False
me_cube_024.use_mirror_vertex_groups = False
me_cube_024.update()
me_cube_023 = bpy.data.meshes.new('Cube.023')
me_cube_023.from_pydata([(6.97, -0.1602, -2.077), (6.97, -0.1602, 2.077), (-7.143, -0.1602, -2.077), (-7.143, -0.1602, 2.077), (6.97, 0.1602, -2.077), (6.97, 0.1602, 2.077), (-7.143, 0.1602, -2.077), (-7.143, 0.1602, 2.077)], [], [(0, 1, 3, 2), (2, 3, 7, 6), (6, 7, 5, 4), (4, 5, 1, 0), (2, 6, 4, 0), (7, 3, 1, 5)])
me_cube_023.materials.append(mat_cristal)
me_cube_023.use_remesh_preserve_volume = False
me_cube_023.use_remesh_preserve_attributes = False
me_cube_023.use_mirror_vertex_groups = False
me_cube_023.update()
me_cube_013 = bpy.data.meshes.new('Cube.013')
me_cube_013.from_pydata([(-1.063, -4.204, -2.077), (-1.063, -4.204, 2.077), (-1.063, 4.204, -2.077), (-1.063, 4.204, 2.077), (1.063, -4.204, -2.077), (1.063, -4.204, 2.077), (1.063, 4.204, -2.077), (1.063, 4.204, 2.077)], [], [(0, 1, 3, 2), (2, 3, 7, 6), (6, 7, 5, 4), (4, 5, 1, 0), (2, 6, 4, 0), (7, 3, 1, 5)])
me_cube_013.use_remesh_preserve_volume = False
me_cube_013.use_remesh_preserve_attributes = False
me_cube_013.use_mirror_vertex_groups = False
me_cube_013.update()
me_cube_012 = bpy.data.meshes.new('Cube.012')
me_cube_012.from_pydata([(-1.063, -4.204, -2.077), (-1.063, -4.204, 2.077), (-1.063, 4.204, -2.077), (-1.063, 4.204, 2.077), (1.063, -4.204, -2.077), (1.063, -4.204, 2.077), (1.063, 4.204, -2.077), (1.063, 4.204, 2.077)], [], [(0, 1, 3, 2), (2, 3, 7, 6), (6, 7, 5, 4), (4, 5, 1, 0), (2, 6, 4, 0), (7, 3, 1, 5)])
me_cube_012.use_remesh_preserve_volume = False
me_cube_012.use_remesh_preserve_attributes = False
me_cube_012.use_mirror_vertex_groups = False
me_cube_012.update()
me_cube_010 = bpy.data.meshes.new('Cube.010')
me_cube_010.from_pydata([(10.38, -0.8017, -2.077), (10.38, -0.8017, 2.077), (-10.38, -0.8017, -2.077), (-10.38, -0.8017, 2.077), (10.38, 0.8017, -2.077), (10.38, 0.8017, 2.077), (-10.38, 0.8017, -2.077), (-10.38, 0.8017, 2.077)], [], [(0, 1, 3, 2), (2, 3, 7, 6), (6, 7, 5, 4), (4, 5, 1, 0), (2, 6, 4, 0), (7, 3, 1, 5)])
me_cube_010.use_remesh_preserve_volume = False
me_cube_010.use_remesh_preserve_attributes = False
me_cube_010.use_mirror_vertex_groups = False
me_cube_010.update()
me_cube_007 = bpy.data.meshes.new('Cube.007')
me_cube_007.from_pydata([(10.38, -0.8017, -2.077), (10.38, -0.8017, 2.077), (-10.38, -0.8017, -2.077), (-10.38, -0.8017, 2.077), (10.38, 0.8017, -2.077), (10.38, 0.8017, 2.077), (-10.38, 0.8017, -2.077), (-10.38, 0.8017, 2.077)], [], [(0, 1, 3, 2), (2, 3, 7, 6), (6, 7, 5, 4), (4, 5, 1, 0), (2, 6, 4, 0), (7, 3, 1, 5)])
me_cube_007.use_remesh_preserve_volume = False
me_cube_007.use_remesh_preserve_attributes = False
me_cube_007.use_mirror_vertex_groups = False
me_cube_007.update()
me_cube_005 = bpy.data.meshes.new('Cube.005')
me_cube_005.from_pydata([(10.38, -0.8017, -2.077), (10.38, -0.8017, 2.077), (-10.38, -0.8017, -2.077), (-10.38, -0.8017, 2.077), (10.38, 0.8017, -2.077), (10.38, 0.8017, 2.077), (-10.38, 0.8017, -2.077), (-10.38, 0.8017, 2.077)], [], [(0, 1, 3, 2), (2, 3, 7, 6), (6, 7, 5, 4), (4, 5, 1, 0), (2, 6, 4, 0), (7, 3, 1, 5)])
me_cube_005.use_remesh_preserve_volume = False
me_cube_005.use_remesh_preserve_attributes = False
me_cube_005.use_mirror_vertex_groups = False
me_cube_005.update()
me_cube_004 = bpy.data.meshes.new('Cube.004')
me_cube_004.from_pydata([(-0.1378, -1.985, -2.077), (-0.1378, -1.985, 2.077), (-0.1378, 1.985, -2.077), (-0.1378, 1.985, 2.077), (1.176, -1.985, -2.077), (1.176, -1.985, 2.077), (1.176, 1.985, -2.077), (1.176, 1.985, 2.077)], [], [(0, 1, 3, 2), (2, 3, 7, 6), (6, 7, 5, 4), (4, 5, 1, 0), (2, 6, 4, 0), (7, 3, 1, 5)])
me_cube_004.use_remesh_preserve_volume = False
me_cube_004.use_remesh_preserve_attributes = False
me_cube_004.use_mirror_vertex_groups = False
me_cube_004.update()
me_cube_002 = bpy.data.meshes.new('Cube.002')
me_cube_002.from_pydata([(-0.1378, -1.985, -2.077), (-0.1378, -1.985, 2.077), (-0.1378, 1.985, -2.077), (-0.1378, 1.985, 2.077), (1.176, -1.985, -2.077), (1.176, -1.985, 2.077), (1.176, 1.985, -2.077), (1.176, 1.985, 2.077)], [], [(0, 1, 3, 2), (2, 3, 7, 6), (6, 7, 5, 4), (4, 5, 1, 0), (2, 6, 4, 0), (7, 3, 1, 5)])
me_cube_002.use_remesh_preserve_volume = False
me_cube_002.use_remesh_preserve_attributes = False
me_cube_002.use_mirror_vertex_groups = False
me_cube_002.update()
me_cube_094 = bpy.data.meshes.new('Cube.094')
me_cube_094.from_pydata([(3.465, -0.2209, -2.074), (3.465, -0.2209, 2.074), (-3.465, -0.2209, -2.074), (-3.465, -0.2209, 2.074), (3.465, 0.2209, -2.074), (3.465, 0.2209, 2.074), (-3.465, 0.2209, -2.074), (-3.465, 0.2209, 2.074)], [], [(0, 1, 3, 2), (2, 3, 7, 6), (6, 7, 5, 4), (4, 5, 1, 0), (2, 6, 4, 0), (7, 3, 1, 5)])
me_cube_094.use_remesh_preserve_volume = False
me_cube_094.use_remesh_preserve_attributes = False
me_cube_094.use_mirror_vertex_groups = False
me_cube_094.update()
me_cube_093 = bpy.data.meshes.new('Cube.093')
me_cube_093.from_pydata([(3.465, -0.2209, -2.074), (3.465, -0.2209, 2.074), (-3.465, -0.2209, -2.074), (-3.465, -0.2209, 2.074), (3.465, 0.2209, -2.074), (3.465, 0.2209, 2.074), (-3.465, 0.2209, -2.074), (-3.465, 0.2209, 2.074)], [], [(0, 1, 3, 2), (2, 3, 7, 6), (6, 7, 5, 4), (4, 5, 1, 0), (2, 6, 4, 0), (7, 3, 1, 5)])
me_cube_093.use_remesh_preserve_volume = False
me_cube_093.use_remesh_preserve_attributes = False
me_cube_093.use_mirror_vertex_groups = False
me_cube_093.update()
me_cube_092 = bpy.data.meshes.new('Cube.092')
me_cube_092.from_pydata([(3.465, -0.2209, -2.074), (3.465, -0.2209, 2.074), (-3.465, -0.2209, -2.074), (-3.465, -0.2209, 2.074), (3.465, 0.2209, -2.074), (3.465, 0.2209, 2.074), (-3.465, 0.2209, -2.074), (-3.465, 0.2209, 2.074)], [], [(0, 1, 3, 2), (2, 3, 7, 6), (6, 7, 5, 4), (4, 5, 1, 0), (2, 6, 4, 0), (7, 3, 1, 5)])
me_cube_092.use_remesh_preserve_volume = False
me_cube_092.use_remesh_preserve_attributes = False
me_cube_092.use_mirror_vertex_groups = False
me_cube_092.update()
me_cube_090 = bpy.data.meshes.new('Cube.090')
me_cube_090.from_pydata([(1.357, -0.4885, -2.074), (1.357, -0.4885, 2.074), (-1.357, -0.4885, -2.074), (-1.357, -0.4885, 2.074), (1.357, 0.4885, -2.074), (1.357, 0.4885, 2.074), (-1.357, 0.4885, -2.074), (-1.357, 0.4885, 2.074)], [], [(0, 1, 3, 2), (2, 3, 7, 6), (6, 7, 5, 4), (4, 5, 1, 0), (2, 6, 4, 0), (7, 3, 1, 5)])
me_cube_090.use_remesh_preserve_volume = False
me_cube_090.use_remesh_preserve_attributes = False
me_cube_090.use_mirror_vertex_groups = False
me_cube_090.update()
me_cube_089 = bpy.data.meshes.new('Cube.089')
me_cube_089.from_pydata([(3.604, -0.2209, -2.074), (3.604, -0.2209, 2.074), (-3.604, -0.2209, -2.074), (-3.604, -0.2209, 2.074), (3.604, 0.2209, -2.074), (3.604, 0.2209, 2.074), (-3.604, 0.2209, -2.074), (-3.604, 0.2209, 2.074)], [], [(0, 1, 3, 2), (2, 3, 7, 6), (6, 7, 5, 4), (4, 5, 1, 0), (2, 6, 4, 0), (7, 3, 1, 5)])
me_cube_089.use_remesh_preserve_volume = False
me_cube_089.use_remesh_preserve_attributes = False
me_cube_089.use_mirror_vertex_groups = False
me_cube_089.update()
me_cube_084 = bpy.data.meshes.new('Cube.084')
me_cube_084.from_pydata([(-0.4067, 1.994, -2.123), (-0.4067, 1.994, 2.123), (0.4067, 1.994, -2.123), (0.4067, 1.994, 2.123), (-0.4067, -1.994, -2.123), (-0.4067, -1.994, 2.123), (0.4067, -1.994, -2.123), (0.4067, -1.994, 2.123)], [], [(0, 1, 3, 2), (2, 3, 7, 6), (6, 7, 5, 4), (4, 5, 1, 0), (2, 6, 4, 0), (7, 3, 1, 5)])
me_cube_084.materials.append(mat_cristal)
me_cube_084.use_remesh_preserve_volume = False
me_cube_084.use_remesh_preserve_attributes = False
me_cube_084.use_mirror_vertex_groups = False
me_cube_084.update()
me_cube_083 = bpy.data.meshes.new('Cube.083')
me_cube_083.from_pydata([(3.004, 0.4067, -2.123), (3.004, 0.4067, 2.123), (3.004, -0.4067, -2.123), (3.004, -0.4067, 2.123), (-3.004, 0.4067, -2.123), (-3.004, 0.4067, 2.123), (-3.004, -0.4067, -2.123), (-3.004, -0.4067, 2.123)], [], [(0, 1, 3, 2), (2, 3, 7, 6), (6, 7, 5, 4), (4, 5, 1, 0), (2, 6, 4, 0), (7, 3, 1, 5)])
me_cube_083.materials.append(mat_cristal)
me_cube_083.use_remesh_preserve_volume = False
me_cube_083.use_remesh_preserve_attributes = False
me_cube_083.use_mirror_vertex_groups = False
me_cube_083.update()
me_cube_082 = bpy.data.meshes.new('Cube.082')
me_cube_082.from_pydata([(0.9876, -1.722, -2.712), (0.9876, -1.722, 2.712), (-0.9876, -1.722, -2.712), (-0.9876, -1.722, 2.712), (0.9876, 1.722, -2.712), (0.9876, 1.722, 2.712), (-0.9876, 1.722, -2.712), (-0.9876, 1.722, 2.712)], [], [(0, 1, 3, 2), (2, 3, 7, 6), (6, 7, 5, 4), (4, 5, 1, 0), (2, 6, 4, 0), (7, 3, 1, 5)])
me_cube_082.use_remesh_preserve_volume = False
me_cube_082.use_remesh_preserve_attributes = False
me_cube_082.use_mirror_vertex_groups = False
me_cube_082.update()
me_cube_081 = bpy.data.meshes.new('Cube.081')
me_cube_081.from_pydata([(0.9876, -1.722, -2.712), (0.9876, -1.722, 2.712), (-0.9876, -1.722, -2.712), (-0.9876, -1.722, 2.712), (0.9876, 1.722, -2.712), (0.9876, 1.722, 2.712), (-0.9876, 1.722, -2.712), (-0.9876, 1.722, 2.712)], [], [(0, 1, 3, 2), (2, 3, 7, 6), (6, 7, 5, 4), (4, 5, 1, 0), (2, 6, 4, 0), (7, 3, 1, 5)])
me_cube_081.materials.append(mat_cristal)
me_cube_081.use_remesh_preserve_volume = False
me_cube_081.use_remesh_preserve_attributes = False
me_cube_081.use_mirror_vertex_groups = False
me_cube_081.update()
me_cube_080 = bpy.data.meshes.new('Cube.080')
me_cube_080.from_pydata([(0.9876, -1.722, -2.712), (0.9876, -1.722, 2.712), (-0.9876, -1.722, -2.712), (-0.9876, -1.722, 2.712), (0.9876, 1.722, -2.712), (0.9876, 1.722, 2.712), (-0.9876, 1.722, -2.712), (-0.9876, 1.722, 2.712)], [], [(0, 1, 3, 2), (2, 3, 7, 6), (6, 7, 5, 4), (4, 5, 1, 0), (2, 6, 4, 0), (7, 3, 1, 5)])
me_cube_080.materials.append(mat_cristal)
me_cube_080.use_remesh_preserve_volume = False
me_cube_080.use_remesh_preserve_attributes = False
me_cube_080.use_mirror_vertex_groups = False
me_cube_080.update()
me_cube_079 = bpy.data.meshes.new('Cube.079')
me_cube_079.from_pydata([(0.9876, -1.722, -2.712), (0.9876, -1.722, 2.712), (-0.9876, -1.722, -2.712), (-0.9876, -1.722, 2.712), (0.9876, 1.722, -2.712), (0.9876, 1.722, 2.712), (-0.9876, 1.722, -2.712), (-0.9876, 1.722, 2.712)], [], [(0, 1, 3, 2), (2, 3, 7, 6), (6, 7, 5, 4), (4, 5, 1, 0), (2, 6, 4, 0), (7, 3, 1, 5)])
me_cube_079.use_remesh_preserve_volume = False
me_cube_079.use_remesh_preserve_attributes = False
me_cube_079.use_mirror_vertex_groups = False
me_cube_079.update()
me_cube_078 = bpy.data.meshes.new('Cube.078')
me_cube_078.from_pydata([(0.9876, -1.722, -2.712), (0.9876, -1.722, 2.712), (-0.9876, -1.722, -2.712), (-0.9876, -1.722, 2.712), (0.9876, 1.722, -2.712), (0.9876, 1.722, 2.712), (-0.9876, 1.722, -2.712), (-0.9876, 1.722, 2.712)], [], [(0, 1, 3, 2), (2, 3, 7, 6), (6, 7, 5, 4), (4, 5, 1, 0), (2, 6, 4, 0), (7, 3, 1, 5)])
me_cube_078.use_remesh_preserve_volume = False
me_cube_078.use_remesh_preserve_attributes = False
me_cube_078.use_mirror_vertex_groups = False
me_cube_078.update()
me_cube_077 = bpy.data.meshes.new('Cube.077')
me_cube_077.from_pydata([(0.9876, -1.722, -2.712), (0.9876, -1.722, 2.712), (-0.9876, -1.722, -2.712), (-0.9876, -1.722, 2.712), (0.9876, 1.722, -2.712), (0.9876, 1.722, 2.712), (-0.9876, 1.722, -2.712), (-0.9876, 1.722, 2.712)], [], [(0, 1, 3, 2), (2, 3, 7, 6), (6, 7, 5, 4), (4, 5, 1, 0), (2, 6, 4, 0), (7, 3, 1, 5)])
me_cube_077.use_remesh_preserve_volume = False
me_cube_077.use_remesh_preserve_attributes = False
me_cube_077.use_mirror_vertex_groups = False
me_cube_077.update()
me_cube_076 = bpy.data.meshes.new('Cube.076')
me_cube_076.from_pydata([(0.9876, -1.722, -2.712), (0.9876, -1.722, 2.712), (-0.9876, -1.722, -2.712), (-0.9876, -1.722, 2.712), (0.9876, 1.722, -2.712), (0.9876, 1.722, 2.712), (-0.9876, 1.722, -2.712), (-0.9876, 1.722, 2.712)], [], [(0, 1, 3, 2), (2, 3, 7, 6), (6, 7, 5, 4), (4, 5, 1, 0), (2, 6, 4, 0), (7, 3, 1, 5)])
me_cube_076.use_remesh_preserve_volume = False
me_cube_076.use_remesh_preserve_attributes = False
me_cube_076.use_mirror_vertex_groups = False
me_cube_076.update()
me_cube_075 = bpy.data.meshes.new('Cube.075')
me_cube_075.from_pydata([(0.9876, -1.722, -2.712), (0.9876, -1.722, 2.712), (-0.9876, -1.722, -2.712), (-0.9876, -1.722, 2.712), (0.9876, 1.722, -2.712), (0.9876, 1.722, 2.712), (-0.9876, 1.722, -2.712), (-0.9876, 1.722, 2.712)], [], [(0, 1, 3, 2), (2, 3, 7, 6), (6, 7, 5, 4), (4, 5, 1, 0), (2, 6, 4, 0), (7, 3, 1, 5)])
me_cube_075.use_remesh_preserve_volume = False
me_cube_075.use_remesh_preserve_attributes = False
me_cube_075.use_mirror_vertex_groups = False
me_cube_075.update()
me_cube_074 = bpy.data.meshes.new('Cube.074')
me_cube_074.from_pydata([(0.9876, -1.722, -2.712), (0.9876, -1.722, 2.712), (-0.9876, -1.722, -2.712), (-0.9876, -1.722, 2.712), (0.9876, 1.722, -2.712), (0.9876, 1.722, 2.712), (-0.9876, 1.722, -2.712), (-0.9876, 1.722, 2.712)], [], [(0, 1, 3, 2), (2, 3, 7, 6), (6, 7, 5, 4), (4, 5, 1, 0), (2, 6, 4, 0), (7, 3, 1, 5)])
me_cube_074.use_remesh_preserve_volume = False
me_cube_074.use_remesh_preserve_attributes = False
me_cube_074.use_mirror_vertex_groups = False
me_cube_074.update()
me_cube_044 = bpy.data.meshes.new('Cube.044')
me_cube_044.from_pydata([(3.604, -0.4885, -2.074), (3.604, -0.4885, 2.074), (-3.604, -0.4885, -2.074), (-3.604, -0.4885, 2.074), (3.604, 0.4885, -2.074), (3.604, 0.4885, 2.074), (-3.604, 0.4885, -2.074), (-3.604, 0.4885, 2.074)], [], [(0, 1, 3, 2), (2, 3, 7, 6), (6, 7, 5, 4), (4, 5, 1, 0), (2, 6, 4, 0), (7, 3, 1, 5)])
me_cube_044.use_remesh_preserve_volume = False
me_cube_044.use_remesh_preserve_attributes = False
me_cube_044.use_mirror_vertex_groups = False
me_cube_044.update()
me_cube_043 = bpy.data.meshes.new('Cube.043')
me_cube_043.from_pydata([(3.386, -0.4885, -2.077), (3.386, -0.4885, 2.077), (-3.386, -0.4885, -2.077), (-3.386, -0.4885, 2.077), (3.386, 0.4885, -2.077), (3.386, 0.4885, 2.077), (-3.386, 0.4885, -2.077), (-3.386, 0.4885, 2.077)], [], [(0, 1, 3, 2), (2, 3, 7, 6), (6, 7, 5, 4), (4, 5, 1, 0), (2, 6, 4, 0), (7, 3, 1, 5)])
me_cube_043.use_remesh_preserve_volume = False
me_cube_043.use_remesh_preserve_attributes = False
me_cube_043.use_mirror_vertex_groups = False
me_cube_043.update()
me_cube_042 = bpy.data.meshes.new('Cube.042')
me_cube_042.from_pydata([(3.386, -0.4885, -2.077), (3.386, -0.4885, 2.077), (-3.386, -0.4885, -2.077), (-3.386, -0.4885, 2.077), (3.386, 0.4885, -2.077), (3.386, 0.4885, 2.077), (-3.386, 0.4885, -2.077), (-3.386, 0.4885, 2.077)], [], [(0, 1, 3, 2), (2, 3, 7, 6), (6, 7, 5, 4), (4, 5, 1, 0), (2, 6, 4, 0), (7, 3, 1, 5)])
me_cube_042.use_remesh_preserve_volume = False
me_cube_042.use_remesh_preserve_attributes = False
me_cube_042.use_mirror_vertex_groups = False
me_cube_042.update()
me_cube_041 = bpy.data.meshes.new('Cube.041')
me_cube_041.from_pydata([(-0.4885, -5.625, -2.077), (-0.4885, -5.625, 2.077), (-0.4885, 10.81, -2.077), (-0.4885, 10.81, 2.077), (0.4885, -5.625, -2.077), (0.4885, -5.625, 2.077), (0.4885, 10.81, -2.077), (0.4885, 10.81, 2.077)], [], [(0, 1, 3, 2), (2, 3, 7, 6), (6, 7, 5, 4), (4, 5, 1, 0), (2, 6, 4, 0), (7, 3, 1, 5)])
me_cube_041.use_remesh_preserve_volume = False
me_cube_041.use_remesh_preserve_attributes = False
me_cube_041.use_mirror_vertex_groups = False
me_cube_041.update()
me_cube_040 = bpy.data.meshes.new('Cube.040')
me_cube_040.from_pydata([(-0.4885, -5.625, -2.077), (-0.4885, -5.625, 2.077), (-0.4885, 5.625, -2.077), (-0.4885, 5.625, 2.077), (0.4885, -5.625, -2.077), (0.4885, -5.625, 2.077), (0.4885, 5.625, -2.077), (0.4885, 5.625, 2.077)], [], [(0, 1, 3, 2), (2, 3, 7, 6), (6, 7, 5, 4), (4, 5, 1, 0), (2, 6, 4, 0), (7, 3, 1, 5)])
me_cube_040.use_remesh_preserve_volume = False
me_cube_040.use_remesh_preserve_attributes = False
me_cube_040.use_mirror_vertex_groups = False
me_cube_040.update()
me_cube_039 = bpy.data.meshes.new('Cube.039')
me_cube_039.from_pydata([(0.4885, 22.31, -2.077), (0.4885, 22.31, 2.077), (0.4885, -9.874, -2.077), (0.4885, -9.874, 2.077), (-0.4885, 22.31, -2.077), (-0.4885, 22.31, 2.077), (-0.4885, -9.874, -2.077), (-0.4885, -9.874, 2.077)], [], [(0, 1, 3, 2), (2, 3, 7, 6), (6, 7, 5, 4), (4, 5, 1, 0), (2, 6, 4, 0), (7, 3, 1, 5)])
me_cube_039.use_remesh_preserve_volume = False
me_cube_039.use_remesh_preserve_attributes = False
me_cube_039.use_mirror_vertex_groups = False
me_cube_039.update()
me_cube_038 = bpy.data.meshes.new('Cube.038')
me_cube_038.from_pydata([(-0.4885, -4.204, -2.077), (-0.4885, -4.204, 2.077), (-0.4885, 4.204, -2.077), (-0.4885, 4.204, 2.077), (0.4885, -4.204, -2.077), (0.4885, -4.204, 2.077), (0.4885, 4.204, -2.077), (0.4885, 4.204, 2.077)], [], [(0, 1, 3, 2), (2, 3, 7, 6), (6, 7, 5, 4), (4, 5, 1, 0), (2, 6, 4, 0), (7, 3, 1, 5)])
me_cube_038.use_remesh_preserve_volume = False
me_cube_038.use_remesh_preserve_attributes = False
me_cube_038.use_mirror_vertex_groups = False
me_cube_038.update()
me_cube_037 = bpy.data.meshes.new('Cube.037')
me_cube_037.from_pydata([(1.753, -0.4885, -2.088), (1.753, -0.4885, 2.088), (-1.753, -0.4885, -2.088), (-1.753, -0.4885, 2.088), (1.753, 0.4885, -2.088), (1.753, 0.4885, 2.088), (-1.753, 0.4885, -2.088), (-1.753, 0.4885, 2.088)], [], [(0, 1, 3, 2), (2, 3, 7, 6), (6, 7, 5, 4), (4, 5, 1, 0), (2, 6, 4, 0), (7, 3, 1, 5)])
me_cube_037.use_remesh_preserve_volume = False
me_cube_037.use_remesh_preserve_attributes = False
me_cube_037.use_mirror_vertex_groups = False
me_cube_037.update()
me_cube_036 = bpy.data.meshes.new('Cube.036')
me_cube_036.from_pydata([(9.255, -0.4885, -2.088), (9.255, -0.4885, 2.06), (-11.3, -0.4885, -2.088), (-11.3, -0.4885, 2.06), (9.255, 0.4885, -2.088), (9.255, 0.4885, 2.06), (-11.3, 0.4885, -2.088), (-11.3, 0.4885, 2.06)], [], [(0, 1, 3, 2), (2, 3, 7, 6), (6, 7, 5, 4), (4, 5, 1, 0), (2, 6, 4, 0), (7, 3, 1, 5)])
me_cube_036.use_remesh_preserve_volume = False
me_cube_036.use_remesh_preserve_attributes = False
me_cube_036.use_mirror_vertex_groups = False
me_cube_036.update()
me_cube_035 = bpy.data.meshes.new('Cube.035')
me_cube_035.from_pydata([(11.3, -0.4885, -2.088), (11.3, -0.4885, 2.088), (-11.3, -0.4885, -2.088), (-11.3, -0.4885, 2.088), (11.3, 0.4885, -2.088), (11.3, 0.4885, 2.088), (-11.3, 0.4885, -2.088), (-11.3, 0.4885, 2.088)], [], [(0, 1, 3, 2), (2, 3, 7, 6), (6, 7, 5, 4), (4, 5, 1, 0), (2, 6, 4, 0), (7, 3, 1, 5)])
me_cube_035.use_remesh_preserve_volume = False
me_cube_035.use_remesh_preserve_attributes = False
me_cube_035.use_mirror_vertex_groups = False
me_cube_035.update()
me_cube_034 = bpy.data.meshes.new('Cube.034')
me_cube_034.from_pydata([(2.942, -0.4885, -2.177), (2.942, -0.4885, 2.177), (-2.942, -0.4885, -2.177), (-2.942, -0.4885, 2.177), (2.942, 0.4885, -2.177), (2.942, 0.4885, 2.177), (-2.942, 0.4885, -2.177), (-2.942, 0.4885, 2.177)], [], [(0, 1, 3, 2), (2, 3, 7, 6), (6, 7, 5, 4), (4, 5, 1, 0), (2, 6, 4, 0), (7, 3, 1, 5)])
me_cube_034.use_remesh_preserve_volume = False
me_cube_034.use_remesh_preserve_attributes = False
me_cube_034.use_mirror_vertex_groups = False
me_cube_034.update()
me_cube_033 = bpy.data.meshes.new('Cube.033')
me_cube_033.from_pydata([(-0.4885, -8.179, -2.179), (-0.4885, -8.179, 2.179), (-0.4885, 12.11, -2.179), (-0.4885, 12.11, 2.179), (0.4885, -8.179, -2.179), (0.4885, -8.179, 2.179), (0.4885, 12.11, -2.179), (0.4885, 12.11, 2.179)], [], [(0, 1, 3, 2), (2, 3, 7, 6), (6, 7, 5, 4), (4, 5, 1, 0), (2, 6, 4, 0), (7, 3, 1, 5)])
me_cube_033.use_remesh_preserve_volume = False
me_cube_033.use_remesh_preserve_attributes = False
me_cube_033.use_mirror_vertex_groups = False
me_cube_033.update()
me_cube_032 = bpy.data.meshes.new('Cube.032')
me_cube_032.from_pydata([(-0.4885, -12.6, -2.15), (-0.4885, -12.6, 2.15), (-0.4885, 12.6, -2.15), (-0.4885, 12.6, 2.15), (0.4885, -12.6, -2.15), (0.4885, -12.6, 2.15), (0.4885, 12.6, -2.15), (0.4885, 12.6, 2.15)], [], [(0, 1, 3, 2), (2, 3, 7, 6), (6, 7, 5, 4), (4, 5, 1, 0), (2, 6, 4, 0), (7, 3, 1, 5)])
me_cube_032.use_remesh_preserve_volume = False
me_cube_032.use_remesh_preserve_attributes = False
me_cube_032.use_mirror_vertex_groups = False
me_cube_032.update()
me_cube_031 = bpy.data.meshes.new('Cube.031')
me_cube_031.from_pydata([(-0.4885, -10.49, -2.077), (-0.4885, -10.49, 2.077), (-0.4885, 8.0, -2.077), (-0.4885, 8.0, 2.077), (0.4885, -10.49, -2.077), (0.4885, -10.49, 2.077), (0.4885, 8.0, -2.077), (0.4885, 8.0, 2.077)], [], [(0, 1, 3, 2), (2, 3, 7, 6), (6, 7, 5, 4), (4, 5, 1, 0), (2, 6, 4, 0), (7, 3, 1, 5)])
me_cube_031.use_remesh_preserve_volume = False
me_cube_031.use_remesh_preserve_attributes = False
me_cube_031.use_mirror_vertex_groups = False
me_cube_031.update()
me_cube_030 = bpy.data.meshes.new('Cube.030')
me_cube_030.from_pydata([(-0.4885, -9.889, -2.083), (-0.4885, -9.889, 2.083), (-0.4885, -1.099, -2.083), (-0.4885, -1.099, 2.083), (0.4885, -9.889, -2.083), (0.4885, -9.889, 2.083), (0.4885, -1.099, -2.083), (0.4885, -1.099, 2.083)], [], [(0, 1, 3, 2), (2, 3, 7, 6), (6, 7, 5, 4), (4, 5, 1, 0), (2, 6, 4, 0), (7, 3, 1, 5)])
me_cube_030.use_remesh_preserve_volume = False
me_cube_030.use_remesh_preserve_attributes = False
me_cube_030.use_mirror_vertex_groups = False
me_cube_030.update()
me_cube_029 = bpy.data.meshes.new('Cube.029')
me_cube_029.from_pydata([(-0.4885, -19.19, -2.098), (-0.4885, -19.19, 2.098), (-0.4885, 9.896, -2.098), (-0.4885, 9.896, 2.098), (0.4885, -19.19, -2.098), (0.4885, -19.19, 2.098), (0.4885, 9.896, -2.098), (0.4885, 9.896, 2.098)], [], [(0, 1, 3, 2), (2, 3, 7, 6), (6, 7, 5, 4), (4, 5, 1, 0), (2, 6, 4, 0), (7, 3, 1, 5)])
me_cube_029.use_remesh_preserve_volume = False
me_cube_029.use_remesh_preserve_attributes = False
me_cube_029.use_mirror_vertex_groups = False
me_cube_029.update()
me_cube_015 = bpy.data.meshes.new('Cube.015')
me_cube_015.from_pydata([(-0.4885, -8.0, -2.147), (-0.4885, -8.0, 2.147), (-0.4885, 8.0, -2.147), (-0.4885, 8.0, 2.147), (0.4885, -8.0, -2.147), (0.4885, -8.0, 2.147), (0.4885, 8.0, -2.147), (0.4885, 8.0, 2.147)], [], [(0, 1, 3, 2), (2, 3, 7, 6), (6, 7, 5, 4), (4, 5, 1, 0), (2, 6, 4, 0), (7, 3, 1, 5)])
me_cube_015.use_remesh_preserve_volume = False
me_cube_015.use_remesh_preserve_attributes = False
me_cube_015.use_mirror_vertex_groups = False
me_cube_015.update()

# ---- objects
ob_exteriorconducto = bpy.data.objects.new('ExteriorConducto', me_cube_021)
ob_exterior3_002 = bpy.data.objects.new('Exterior3.002', me_cube_019)
ob_exterior3puerta = bpy.data.objects.new('Exterior3Puerta', me_cube_018)
ob_exterior4_001 = bpy.data.objects.new('Exterior4.001', me_cube_017)
ob_exterior4puerta = bpy.data.objects.new('Exterior4Puerta', me_cube_016)
ob_cristal2_006 = bpy.data.objects.new('Cristal2.006', me_cube_098)
ob_cristal2_005 = bpy.data.objects.new('Cristal2.005', me_cube_097)
ob_cristal2_004 = bpy.data.objects.new('Cristal2.004', me_cube_096)
ob_cristal2_003 = bpy.data.objects.new('Cristal2.003', me_cube_095)
ob_puente_001 = bpy.data.objects.new('Puente.001', me_cylinder_001)
ob_cristal2_002 = bpy.data.objects.new('Cristal2.002', me_cube_088)
ob_agua_030 = bpy.data.objects.new('Agua.030', me_cube_087)
ob_agua_029 = bpy.data.objects.new('Agua.029', me_cube_086)
ob_cristal2_001 = bpy.data.objects.new('Cristal2.001', me_cube_085)
ob_agua_028 = bpy.data.objects.new('Agua.028', me_cube_073)
ob_agua_027 = bpy.data.objects.new('Agua.027', me_cube_072)
ob_agua_026 = bpy.data.objects.new('Agua.026', me_cube_071)
ob_agua_025 = bpy.data.objects.new('Agua.025', me_cube_070)
ob_agua_024 = bpy.data.objects.new('Agua.024', me_cube_069)
ob_agua_023 = bpy.data.objects.new('Agua.023', me_cube_068)
ob_agua_022 = bpy.data.objects.new('Agua.022', me_cube_067)
ob_agua_021 = bpy.data.objects.new('Agua.021', me_cube_066)
ob_agua_020 = bpy.data.objects.new('Agua.020', me_cube_065)
ob_agua_019 = bpy.data.objects.new('Agua.019', me_cube_064)
ob_agua_018 = bpy.data.objects.new('Agua.018', me_cube_063)
ob_agua_017 = bpy.data.objects.new('Agua.017', me_cube_062)
ob_agua_016 = bpy.data.objects.new('Agua.016', me_cube_061)
ob_agua_015 = bpy.data.objects.new('Agua.015', me_cube_060)
ob_agua_014 = bpy.data.objects.new('Agua.014', me_cube_059)
ob_agua_013 = bpy.data.objects.new('Agua.013', me_cube_058)
ob_agua_012 = bpy.data.objects.new('Agua.012', me_cube_057)
ob_agua_011 = bpy.data.objects.new('Agua.011', me_cube_056)
ob_agua_010 = bpy.data.objects.new('Agua.010', me_cube_055)
ob_agua_009 = bpy.data.objects.new('Agua.009', me_cube_054)
ob_agua_008 = bpy.data.objects.new('Agua.008', me_cube_053)
ob_agua_007 = bpy.data.objects.new('Agua.007', me_cube_052)
ob_agua_006 = bpy.data.objects.new('Agua.006', me_cube_051)
ob_agua_005 = bpy.data.objects.new('Agua.005', me_cube_050)
ob_agua_004 = bpy.data.objects.new('Agua.004', me_cube_049)
ob_agua_003 = bpy.data.objects.new('Agua.003', me_cube_048)
ob_agua_002 = bpy.data.objects.new('Agua.002', me_cube_047)
ob_agua_001 = bpy.data.objects.new('Agua.001', me_cube_046)
ob_exterior2_001 = bpy.data.objects.new('Exterior2.001', me_cube_022)
ob_puente = bpy.data.objects.new('Puente', me_cylinder)
ob_agua = bpy.data.objects.new('Agua', me_cube)
ob_cristal2 = bpy.data.objects.new('Cristal2', me_cube_020)
ob_exterior4 = bpy.data.objects.new('Exterior4', me_cube_011)
ob_exterior3 = bpy.data.objects.new('Exterior3', me_cube_009)
ob_exterior2 = bpy.data.objects.new('Exterior2', me_cube_008)
ob_exterior1 = bpy.data.objects.new('Exterior1', me_cube_006)
ob_suelo = bpy.data.objects.new('Suelo', me_cube_001)
ob_cube_042 = bpy.data.objects.new('Cube.042', me_cube_025)
ob_cube_041 = bpy.data.objects.new('Cube.041', me_cube_024)
ob_cube_040 = bpy.data.objects.new('Cube.040', me_cube_023)
ob_cube_039 = bpy.data.objects.new('Cube.039', me_cube_013)
ob_cube_038 = bpy.data.objects.new('Cube.038', me_cube_012)
ob_cube_037 = bpy.data.objects.new('Cube.037', me_cube_010)
ob_cube_036 = bpy.data.objects.new('Cube.036', me_cube_007)
ob_cube_035 = bpy.data.objects.new('Cube.035', me_cube_005)
ob_cube_034 = bpy.data.objects.new('Cube.034', me_cube_004)
ob_cube_033 = bpy.data.objects.new('Cube.033', me_cube_002)
ob_cube_032 = bpy.data.objects.new('Cube.032', me_cube_094)
ob_cube_031 = bpy.data.objects.new('Cube.031', me_cube_093)
ob_cube_017 = bpy.data.objects.new('Cube.017', me_cube_092)
ob_cube_030 = bpy.data.objects.new('Cube.030', me_cube_090)
ob_cube_029 = bpy.data.objects.new('Cube.029', me_cube_089)
ob_cube_028 = bpy.data.objects.new('Cube.028', me_cube_084)
ob_cube_027 = bpy.data.objects.new('Cube.027', me_cube_083)
ob_cube_026 = bpy.data.objects.new('Cube.026', me_cube_082)
ob_cube_025 = bpy.data.objects.new('Cube.025', me_cube_081)
ob_cube_024 = bpy.data.objects.new('Cube.024', me_cube_080)
ob_cube_023 = bpy.data.objects.new('Cube.023', me_cube_079)
ob_cube_022 = bpy.data.objects.new('Cube.022', me_cube_078)
ob_cube_021 = bpy.data.objects.new('Cube.021', me_cube_077)
ob_cube_020 = bpy.data.objects.new('Cube.020', me_cube_076)
ob_cube_019 = bpy.data.objects.new('Cube.019', me_cube_075)
ob_cube_018 = bpy.data.objects.new('Cube.018', me_cube_074)
ob_cube_016 = bpy.data.objects.new('Cube.016', me_cube_044)
ob_cube_015 = bpy.data.objects.new('Cube.015', me_cube_043)
ob_cube_014 = bpy.data.objects.new('Cube.014', me_cube_042)
ob_cube_013 = bpy.data.objects.new('Cube.013', me_cube_041)
ob_cube_012 = bpy.data.objects.new('Cube.012', me_cube_040)
ob_cube_011 = bpy.data.objects.new('Cube.011', me_cube_039)
ob_cube_010 = bpy.data.objects.new('Cube.010', me_cube_038)
ob_cube_009 = bpy.data.objects.new('Cube.009', me_cube_037)
ob_cube_008 = bpy.data.objects.new('Cube.008', me_cube_036)
ob_cube_007 = bpy.data.objects.new('Cube.007', me_cube_035)
ob_cube_006 = bpy.data.objects.new('Cube.006', me_cube_034)
ob_cube_005 = bpy.data.objects.new('Cube.005', me_cube_033)
ob_cube_004 = bpy.data.objects.new('Cube.004', me_cube_032)
ob_cube_003 = bpy.data.objects.new('Cube.003', me_cube_031)
ob_cube_002 = bpy.data.objects.new('Cube.002', me_cube_030)
ob_cube_001 = bpy.data.objects.new('Cube.001', me_cube_029)
ob_cube = bpy.data.objects.new('Cube', me_cube_015)

# ---- transforms, parenting, visibility, modifiers, constraints
ob_exteriorconducto.location = (-41.29, 0.0, 0.0)
ob_exteriorconducto.lineart.crease_threshold = 0.0
ob_exterior3_002.location = (0.0, 34.3, 0.0)
ob_exterior3_002.lineart.crease_threshold = 0.0
ob_exterior3puerta.location = (0.0, 34.3, 0.0)
ob_exterior3puerta.lineart.crease_threshold = 0.0
ob_exterior4_001.location = (-40.02, 0.0, 0.0)
ob_exterior4_001.lineart.crease_threshold = 0.0
ob_exterior4puerta.location = (-40.02, 0.0, 0.0)
ob_exterior4puerta.lineart.crease_threshold = 0.0
ob_cristal2_006.location = (21.43, -2.458, 0.07496)
ob_cristal2_006.lineart.crease_threshold = 0.0
ob_cristal2_005.location = (20.09, 18.17, 0.1273)
ob_cristal2_005.lineart.crease_threshold = 0.0
ob_cristal2_004.location = (26.73, 7.186, 0.1273)
ob_cristal2_004.lineart.crease_threshold = 0.0
ob_cristal2_003.location = (15.89, 7.186, 0.1273)
ob_cristal2_003.lineart.crease_threshold = 0.0
ob_puente_001.location = (14.77, 21.41, -1.962)
ob_puente_001.lineart.crease_threshold = 0.0
ob_cristal2_002.location = (34.94, 26.47, 0.1273)
ob_cristal2_002.lineart.crease_threshold = 0.0
ob_agua_030.location = (15.82, 3.776, -2.255)
ob_agua_030.lineart.crease_threshold = 0.0
ob_agua_029.location = (15.82, 10.66, -2.255)
ob_agua_029.lineart.crease_threshold = 0.0
ob_cristal2_001.location = (20.66, 2.106, 0.1273)
ob_cristal2_001.lineart.crease_threshold = 0.0
ob_agua_028.location = (-30.37, 31.66, -2.255)
ob_agua_028.lineart.crease_threshold = 0.0
ob_agua_027.location = (-26.37, 31.66, -2.255)
ob_agua_027.lineart.crease_threshold = 0.0
ob_agua_026.location = (-22.37, 31.66, -2.255)
ob_agua_026.lineart.crease_threshold = 0.0
ob_agua_025.location = (-18.37, 31.66, -2.255)
ob_agua_025.lineart.crease_threshold = 0.0
ob_agua_024.location = (-14.37, 31.66, -2.255)
ob_agua_024.lineart.crease_threshold = 0.0
ob_agua_023.location = (-14.37, 24.66, -2.255)
ob_agua_023.lineart.crease_threshold = 0.0
ob_agua_022.location = (-18.37, 24.66, -2.255)
ob_agua_022.lineart.crease_threshold = 0.0
ob_agua_021.location = (-22.37, 24.66, -2.255)
ob_agua_021.lineart.crease_threshold = 0.0
ob_agua_020.location = (-26.37, 24.66, -2.255)
ob_agua_020.lineart.crease_threshold = 0.0
ob_agua_019.location = (-30.37, 24.66, -2.255)
ob_agua_019.lineart.crease_threshold = 0.0
ob_agua_018.location = (-34.37, 24.66, -2.255)
ob_agua_018.lineart.crease_threshold = 0.0
ob_agua_017.location = (-34.37, 17.66, -2.255)
ob_agua_017.lineart.crease_threshold = 0.0
ob_agua_016.location = (-30.37, 17.66, -2.255)
ob_agua_016.lineart.crease_threshold = 0.0
ob_agua_015.location = (-26.37, 17.66, -2.255)
ob_agua_015.lineart.crease_threshold = 0.0
ob_agua_014.location = (-22.37, 17.66, -2.255)
ob_agua_014.lineart.crease_threshold = 0.0
ob_agua_013.location = (-18.37, 17.66, -2.255)
ob_agua_013.lineart.crease_threshold = 0.0
ob_agua_012.location = (-14.37, 17.66, -2.255)
ob_agua_012.lineart.crease_threshold = 0.0
ob_agua_011.location = (-14.37, 10.66, -2.255)
ob_agua_011.lineart.crease_threshold = 0.0
ob_agua_010.location = (-18.37, 10.66, -2.255)
ob_agua_010.lineart.crease_threshold = 0.0
ob_agua_009.location = (-22.37, 10.66, -2.255)
ob_agua_009.lineart.crease_threshold = 0.0
ob_agua_008.location = (-26.37, 10.66, -2.255)
ob_agua_008.lineart.crease_threshold = 0.0
ob_agua_007.location = (-30.37, 10.66, -2.255)
ob_agua_007.lineart.crease_threshold = 0.0
ob_agua_006.location = (-34.37, 10.66, -2.255)
ob_agua_006.lineart.crease_threshold = 0.0
ob_agua_005.location = (-34.37, 3.661, -2.255)
ob_agua_005.lineart.crease_threshold = 0.0
ob_agua_004.location = (-30.37, 3.661, -2.255)
ob_agua_004.lineart.crease_threshold = 0.0
ob_agua_003.location = (-26.37, 3.661, -2.255)
ob_agua_003.lineart.crease_threshold = 0.0
ob_agua_002.location = (-22.37, 3.661, -2.255)
ob_agua_002.lineart.crease_threshold = 0.0
ob_agua_001.location = (-18.37, 3.661, -2.255)
ob_agua_001.lineart.crease_threshold = 0.0
ob_exterior2_001.location = (26.19, -34.52, 0.0)
ob_exterior2_001.lineart.crease_threshold = 0.0
ob_puente.location = (33.31, 14.35, -1.962)
ob_puente.lineart.crease_threshold = 0.0
ob_agua.location = (-14.37, 3.661, -2.255)
ob_agua.lineart.crease_threshold = 0.0
ob_cristal2.location = (34.94, -31.46, 0.1273)
ob_cristal2.lineart.crease_threshold = 0.0
ob_exterior4.location = (-40.02, 0.0, 0.0)
ob_exterior4.lineart.crease_threshold = 0.0
ob_exterior3.location = (0.0, 34.3, 0.0)
ob_exterior3.lineart.crease_threshold = 0.0
ob_exterior2.location = (-26.3, -34.52, 0.0)
ob_exterior2.lineart.crease_threshold = 0.0
ob_exterior1.location = (27.15, 0.0, 0.0)
ob_exterior1.lineart.crease_threshold = 0.0
ob_suelo.location = (0.0, 0.0, 0.0)
ob_suelo.lineart.crease_threshold = 0.0
ob_cube_042.location = (0.1132, 24.97, 0.1998)
ob_cube_042.lineart.crease_threshold = 0.0
ob_cube_041.location = (0.1054, 24.28, 0.1752)
ob_cube_041.lineart.crease_threshold = 0.0
ob_cube_040.location = (0.1054, 23.51, 0.1752)
ob_cube_040.lineart.crease_threshold = 0.0
ob_cube_039.location = (-13.76, -13.32, 0.1752)
ob_cube_039.lineart.crease_threshold = 0.0
ob_cube_038.location = (-13.88, -25.6, 0.1752)
ob_cube_038.lineart.crease_threshold = 0.0
ob_cube_037.location = (-29.32, -27.17, 0.1449)
ob_cube_037.lineart.crease_threshold = 0.0
ob_cube_036.location = (-29.32, -18.95, 0.1449)
ob_cube_036.lineart.crease_threshold = 0.0
ob_cube_035.location = (-29.26, -10.67, 0.1449)
ob_cube_035.lineart.crease_threshold = 0.0
ob_cube_034.location = (2.142, 4.888, 0.1752)
ob_cube_034.lineart.crease_threshold = 0.0
ob_cube_033.location = (-2.332, 4.888, 0.1752)
ob_cube_033.lineart.crease_threshold = 0.0
ob_cube_032.location = (21.33, 7.198, 0.1344)
ob_cube_032.lineart.crease_threshold = 0.0
ob_cube_031.location = (27.45, -2.48, 0.1344)
ob_cube_031.lineart.crease_threshold = 0.0
ob_cube_017.location = (15.36, -2.48, 0.1344)
ob_cube_017.lineart.crease_threshold = 0.0
ob_cube_030.location = (17.94, 27.38, 0.1344)
ob_cube_030.lineart.crease_threshold = 0.0
ob_cube_029.location = (25.67, 18.16, 0.1344)
ob_cube_029.lineart.crease_threshold = 0.0
ob_cube_028.location = (-31.84, 31.87, 0.2346)
ob_cube_028.lineart.crease_threshold = 0.0
ob_cube_027.location = (-36.45, 26.9, 0.2346)
ob_cube_027.lineart.crease_threshold = 0.0
ob_cube_026.location = (-32.33, 14.22, 0.813)
ob_cube_026.lineart.crease_threshold = 0.0
ob_cube_025.location = (-28.4, 21.14, 0.813)
ob_cube_025.lineart.crease_threshold = 0.0
ob_cube_024.location = (-20.32, 7.234, 0.813)
ob_cube_024.lineart.crease_threshold = 0.0
ob_cube_023.location = (-28.32, 7.234, 0.813)
ob_cube_023.lineart.crease_threshold = 0.0
ob_cube_022.location = (-24.32, 28.11, 0.813)
ob_cube_022.lineart.crease_threshold = 0.0
ob_cube_021.location = (-20.32, 21.14, 0.813)
ob_cube_021.lineart.crease_threshold = 0.0
ob_cube_020.location = (-16.41, 28.17, 0.813)
ob_cube_020.lineart.crease_threshold = 0.0
ob_cube_019.location = (-16.41, 14.17, 0.813)
ob_cube_019.lineart.crease_threshold = 0.0
ob_cube_018.location = (-24.32, 14.22, 0.813)
ob_cube_018.lineart.crease_threshold = 0.0
ob_cube_016.location = (27.76, 27.38, 0.1344)
ob_cube_016.lineart.crease_threshold = 0.0
ob_cube_015.location = (20.42, -11.93, 0.1752)
ob_cube_015.lineart.crease_threshold = 0.0
ob_cube_014.location = (23.04, -30.27, 0.1752)
ob_cube_014.lineart.crease_threshold = 0.0
ob_cube_013.location = (14.3, -25.78, 0.1752)
ob_cube_013.lineart.crease_threshold = 0.0
ob_cube_012.location = (29.0, -19.95, 0.1752)
ob_cube_012.lineart.crease_threshold = 0.0
ob_cube_011.location = (34.94, -19.17, 0.1752)
ob_cube_011.lineart.crease_threshold = 0.0
ob_cube_010.location = (0.5531, -23.24, 0.1752)
ob_cube_010.lineart.crease_threshold = 0.0
ob_cube_009.location = (9.658, -7.096, 0.211)
ob_cube_009.lineart.crease_threshold = 0.0
ob_cube_008.location = (25.21, -7.096, 0.211)
ob_cube_008.lineart.crease_threshold = 0.0
ob_cube_007.location = (-28.34, -4.129, 0.211)
ob_cube_007.lineart.crease_threshold = 0.0
ob_cube_006.location = (-10.79, -4.129, 0.2102)
ob_cube_006.lineart.crease_threshold = 0.0
ob_cube_005.location = (-7.403, -25.76, 0.2565)
ob_cube_005.lineart.crease_threshold = 0.0
ob_cube_004.location = (-7.403, 2.3, 0.2482)
ob_cube_004.lineart.crease_threshold = 0.0
ob_cube_003.location = (7.459, -20.02, 0.1752)
ob_cube_003.lineart.crease_threshold = 0.0
ob_cube_002.location = (7.459, 2.196, 0.2035)
ob_cube_002.lineart.crease_threshold = 0.0
ob_cube_001.location = (7.459, 23.98, 0.1563)
ob_cube_001.lineart.crease_threshold = 0.0
ob_cube.location = (-7.438, 25.95, 0.172)
ob_cube.lineart.crease_threshold = 0.0

# ---- collection membership
col_collection_1.objects.link(ob_exteriorconducto)
col_collection_1.objects.link(ob_exterior3_002)
col_collection_1.objects.link(ob_exterior3puerta)
col_collection_1.objects.link(ob_exterior4_001)
col_collection_1.objects.link(ob_exterior4puerta)
col_collection_1.objects.link(ob_cristal2_006)
col_collection_1.objects.link(ob_cristal2_005)
col_collection_1.objects.link(ob_cristal2_004)
col_collection_1.objects.link(ob_cristal2_003)
col_collection_1.objects.link(ob_puente_001)
col_collection_1.objects.link(ob_cristal2_002)
col_collection_1.objects.link(ob_agua_030)
col_collection_1.objects.link(ob_agua_029)
col_collection_1.objects.link(ob_cristal2_001)
col_collection_1.objects.link(ob_agua_028)
col_collection_1.objects.link(ob_agua_027)
col_collection_1.objects.link(ob_agua_026)
col_collection_1.objects.link(ob_agua_025)
col_collection_1.objects.link(ob_agua_024)
col_collection_1.objects.link(ob_agua_023)
col_collection_1.objects.link(ob_agua_022)
col_collection_1.objects.link(ob_agua_021)
col_collection_1.objects.link(ob_agua_020)
col_collection_1.objects.link(ob_agua_019)
col_collection_1.objects.link(ob_agua_018)
col_collection_1.objects.link(ob_agua_017)
col_collection_1.objects.link(ob_agua_016)
col_collection_1.objects.link(ob_agua_015)
col_collection_1.objects.link(ob_agua_014)
col_collection_1.objects.link(ob_agua_013)
col_collection_1.objects.link(ob_agua_012)
col_collection_1.objects.link(ob_agua_011)
col_collection_1.objects.link(ob_agua_010)
col_collection_1.objects.link(ob_agua_009)
col_collection_1.objects.link(ob_agua_008)
col_collection_1.objects.link(ob_agua_007)
col_collection_1.objects.link(ob_agua_006)
col_collection_1.objects.link(ob_agua_005)
col_collection_1.objects.link(ob_agua_004)
col_collection_1.objects.link(ob_agua_003)
col_collection_1.objects.link(ob_agua_002)
col_collection_1.objects.link(ob_agua_001)
col_collection_1.objects.link(ob_exterior2_001)
col_collection_1.objects.link(ob_puente)
col_collection_1.objects.link(ob_agua)
col_collection_1.objects.link(ob_cristal2)
col_collection_1.objects.link(ob_exterior4)
col_collection_1.objects.link(ob_exterior3)
col_collection_1.objects.link(ob_exterior2)
col_collection_1.objects.link(ob_exterior1)
col_collection_1.objects.link(ob_suelo)
col_collection_10.objects.link(ob_cube_042)
col_collection_10.objects.link(ob_cube_041)
col_collection_10.objects.link(ob_cube_040)
col_collection_10.objects.link(ob_cube_039)
col_collection_10.objects.link(ob_cube_038)
col_collection_10.objects.link(ob_cube_037)
col_collection_10.objects.link(ob_cube_036)
col_collection_10.objects.link(ob_cube_035)
col_collection_10.objects.link(ob_cube_034)
col_collection_10.objects.link(ob_cube_033)
col_collection_10.objects.link(ob_cube_032)
col_collection_10.objects.link(ob_cube_031)
col_collection_10.objects.link(ob_cube_017)
col_collection_10.objects.link(ob_cube_030)
col_collection_10.objects.link(ob_cube_029)
col_collection_10.objects.link(ob_cube_028)
col_collection_10.objects.link(ob_cube_027)
col_collection_10.objects.link(ob_cube_026)
col_collection_10.objects.link(ob_cube_025)
col_collection_10.objects.link(ob_cube_024)
col_collection_10.objects.link(ob_cube_023)
col_collection_10.objects.link(ob_cube_022)
col_collection_10.objects.link(ob_cube_021)
col_collection_10.objects.link(ob_cube_020)
col_collection_10.objects.link(ob_cube_019)
col_collection_10.objects.link(ob_cube_018)
col_collection_10.objects.link(ob_cube_016)
col_collection_10.objects.link(ob_cube_015)
col_collection_10.objects.link(ob_cube_014)
col_collection_10.objects.link(ob_cube_013)
col_collection_10.objects.link(ob_cube_012)
col_collection_10.objects.link(ob_cube_011)
col_collection_10.objects.link(ob_cube_010)
col_collection_10.objects.link(ob_cube_009)
col_collection_10.objects.link(ob_cube_008)
col_collection_10.objects.link(ob_cube_007)
col_collection_10.objects.link(ob_cube_006)
col_collection_10.objects.link(ob_cube_005)
col_collection_10.objects.link(ob_cube_004)
col_collection_10.objects.link(ob_cube_003)
col_collection_10.objects.link(ob_cube_002)
col_collection_10.objects.link(ob_cube_001)
col_collection_10.objects.link(ob_cube)

# ---- scene / render settings (as saved in the file)
scene.frame_start = 1; scene.frame_end = 250; scene.frame_set(1)
scene.render.engine = 'BLENDER_EEVEE_NEXT'
scene.render.resolution_percentage = 50
scene.render.dither_intensity = 0.0
scene.cycles.use_denoising = False
scene.cycles.samples = 128
scene.cycles.sampling_pattern = 'TABULATED_SOBOL'
scene.cycles.light_sampling_threshold = 0.0
scene.cycles.use_adaptive_sampling = False
scene.cycles.use_light_tree = False
scene.cycles.blur_glossy = 0.0
scene.cycles.sample_clamp_indirect = 0.0
scene.view_settings.view_transform = 'Standard'
bpy.context.view_layer.update()

# ---- added for rendering (the .blend has no active camera and no usable light): camera, sun
cam_auto = bpy.data.cameras.new('AutoCamera')
cam_auto.lens = 50.0
cam_auto.sensor_width = 36.0
cam_auto.clip_end = 1867.63
ob_auto_camera = bpy.data.objects.new('AutoCamera', cam_auto)
scene.collection.objects.link(ob_auto_camera)
ob_auto_camera.location = (103.111, -126.143, 85.4538)
ob_auto_camera.rotation_euler = (1.09748, -7.21219e-08, 0.694738)
scene.camera = ob_auto_camera
light_auto_sun = bpy.data.lights.new('AutoSun', 'SUN')
light_auto_sun.energy = 3.0
light_auto_sun.angle = 0.0523599
ob_auto_sun = bpy.data.objects.new('AutoSun', light_auto_sun)
scene.collection.objects.link(ob_auto_sun)
ob_auto_sun.rotation_euler = (0.872665, 0.174533, 0.523599)
bpy.context.view_layer.update()
